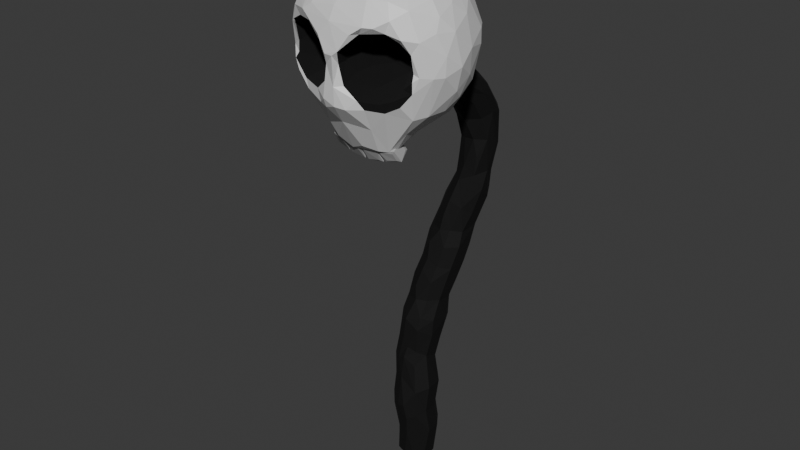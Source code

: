 # Source: SpookyLantern.blend  (saved by Blender 4.5.90; exported with 4.5.12 LTS)
import bpy
from mathutils import Matrix  # noqa: F401  (used for matrix-valued properties, if any)

bpy.ops.wm.read_factory_settings(use_empty=True)
scene = bpy.context.scene
scene.name = 'Scene'

# ---- collections
col_collection = bpy.data.collections.new('Collection'); scene.collection.children.link(col_collection)

# ---- materials (node trees are filled in below, after node groups)
mat_hat = bpy.data.materials.new('Hat')
mat_hat.alpha_threshold = 0.0
mat_hat.roughness = 0.5
mat_hat.line_color = (0.0, 0.0, 0.0, 1.0)
mat_material_001 = bpy.data.materials.new('Material.001')
mat_material_002 = bpy.data.materials.new('Material.002')
mat_material_003 = bpy.data.materials.new('Material.003')

# ---- material node trees
mat_hat.use_nodes = True; mat_hat.node_tree.nodes.clear()
_N = mat_hat.node_tree.nodes; _L = mat_hat.node_tree.links
n0 = _N.new('ShaderNodeOutputMaterial'); n0.name = 'Material Output'; n0.location = (300, 300)
n1 = _N.new('ShaderNodeBsdfPrincipled'); n1.name = 'Principled BSDF'; n1.location = (10, 300)
n1.inputs[2].default_value = 0.437
n1.inputs[3].default_value = 1.45
_L.new(n1.outputs[0], n0.inputs[0])
n0.is_active_output = True
mat_material_001.use_nodes = True; mat_material_001.node_tree.nodes.clear()
_N = mat_material_001.node_tree.nodes; _L = mat_material_001.node_tree.links
n0 = _N.new('ShaderNodeBsdfPrincipled'); n0.name = 'Principled BSDF'; n0.location = (10, 300)
n0.inputs[0].default_value = (0.4426, 0.4426, 0.4426, 1.0)
n0.inputs[2].default_value = 0.7677
n1 = _N.new('ShaderNodeOutputMaterial'); n1.name = 'Material Output'; n1.location = (300, 300)
_L.new(n0.outputs[0], n1.inputs[0])
n1.is_active_output = True
mat_material_002.use_nodes = True; mat_material_002.node_tree.nodes.clear()
_N = mat_material_002.node_tree.nodes; _L = mat_material_002.node_tree.links
n0 = _N.new('ShaderNodeBsdfPrincipled'); n0.name = 'Principled BSDF'; n0.location = (10, 300)
n0.inputs[0].default_value = (0.0, 0.0, 0.0, 1.0)
n0.inputs[2].default_value = 1.0
n1 = _N.new('ShaderNodeOutputMaterial'); n1.name = 'Material Output'; n1.location = (300, 300)
_L.new(n0.outputs[0], n1.inputs[0])
n1.is_active_output = True
mat_material_003.use_nodes = True; mat_material_003.node_tree.nodes.clear()
_N = mat_material_003.node_tree.nodes; _L = mat_material_003.node_tree.links
n0 = _N.new('ShaderNodeBsdfPrincipled'); n0.name = 'Principled BSDF'; n0.location = (-200, 100)
n0.inputs[0].default_value = (0.0, 0.0, 0.0, 1.0)
n0.inputs[1].default_value = 0.2
n0.inputs[2].default_value = 0.8
n1 = _N.new('ShaderNodeOutputMaterial'); n1.name = 'Material Output'; n1.location = (200, 100)
_L.new(n0.outputs[0], n1.inputs[0])
n1.is_active_output = True

# ---- world
world_world = bpy.data.worlds.new('World'); scene.world = world_world
world_world.use_nodes = True; world_world.node_tree.nodes.clear()
_N = world_world.node_tree.nodes; _L = world_world.node_tree.links
n0 = _N.new('ShaderNodeOutputWorld'); n0.name = 'World Output'; n0.location = (200, 100)
n1 = _N.new('ShaderNodeBackground'); n1.name = 'Background'; n1.location = (-200, 100)
n1.inputs[0].default_value = (0.05088, 0.05088, 0.05088, 1.0)
_L.new(n1.outputs[0], n0.inputs[0])
n0.is_active_output = True
world_world.color = (0.05088, 0.05088, 0.05088)
world_world.sun_shadow_jitter_overblur = 0.0

# ---- meshes
me_sphere_001 = bpy.data.meshes.new('Sphere.001')
me_sphere_001.from_pydata([(0.0239, 0.02133, -0.1246), (0.01658, 0.01913, -0.1424), (0.04863, 0.02052, -0.1368), (0.04007, 0.02627, -0.1328), (0.03121, 0.01533, -0.1557), (0.03353, 0.02409, -0.1501), (0.02714, -0.009151, -0.1222), (0.03585, -0.01438, -0.1255), (0.02652, -0.01698, -0.1414), (0.05114, -0.001595, -0.1267), (0.05183, -0.009484, -0.1338), (0.04513, -0.009667, -0.1577), (0.0428, -0.01222, -0.1508), (0.0269, -0.01561, -0.1422), (0.05888, -0.01617, -0.136), (0.04846, -0.01449, -0.1544), (0.03432, -0.0416, -0.1186), (0.03942, -0.0459, -0.1135), (0.03341, -0.05205, -0.1368), (0.06449, -0.04329, -0.1296), (0.05312, -0.04876, -0.1528), (0.008386, 0.04385, -0.1172), (-0.004895, 0.07732, -0.102), (-0.003967, 0.08214, -0.1077), (0.02318, 0.01923, -0.1174), (0.01026, 0.01555, -0.1443), (0.04799, 0.02663, -0.1303), (0.03607, 0.02298, -0.1571), (0.03261, -0.01328, -0.1177), (0.01963, -0.0172, -0.1445), (0.05783, -0.005864, -0.1313), (0.02095, 0.01237, -0.1218), (0.01291, 0.009716, -0.1391), (0.03295, -0.01194, -0.1183), (0.02045, -0.01886, -0.144), (0.05861, -0.00907, -0.1306), (0.04662, -0.01592, -0.1569), (0.02657, -0.05217, -0.1399), (0.06508, -0.04203, -0.1266), (0.05126, -0.009109, -0.1333), (0.05566, -0.01561, -0.1261), (0.03285, -0.01662, -0.1164), (0.05045, -0.0501, -0.1451), (0.04602, -0.04359, -0.1524), (0.02239, -0.02415, -0.138), (0.02321, 0.01874, -0.1175), (0.009513, 0.01817, -0.1442), (0.03335, 0.03068, -0.1563), (0.01031, 0.04968, -0.1119), (0.03376, 0.0619, -0.125), (0.01967, 0.06132, -0.1509), (0.03274, 0.05323, -0.1222), (0.04676, 0.03123, -0.1306), (0.02528, 0.03459, -0.1543), (0.02622, 0.05579, -0.1479), (0.0449, 0.02911, -0.1289), (0.02602, 0.01936, -0.1244), (0.03128, 0.02661, -0.1503), (0.01738, 0.0187, -0.1408), (0.01819, 0.06106, -0.1435), (0.01702, 0.02348, -0.1208), (0.01056, 0.05341, -0.1196), (0.002221, 0.05295, -0.1362), (0.02626, 0.061, -0.126), (-0.003807, 0.04891, -0.1383), (0.008018, 0.02349, -0.1378), (-0.004223, 0.05073, -0.1374), (0.01719, 0.0668, -0.1493), (0.0169, 0.09359, -0.1137), (0.03277, 0.06509, -0.1241), (0.008833, 0.08994, -0.1374), (0.01892, 0.07172, -0.1432), (0.02718, 0.0614, -0.1271), (0.02638, 0.06709, -0.1184), (0.01319, 0.05083, -0.1195), (0.01668, 0.06203, -0.1435), (0.0176, 0.09005, -0.121), (0.001536, 0.09545, -0.139), (0.01129, 0.04932, -0.1118), (0.004243, 0.05365, -0.1141), (-0.0002749, 0.08699, -0.1402), (-0.01374, 0.08357, -0.1245), (-0.01996, 0.07923, -0.1276), (-0.002902, 0.04978, -0.1344), (-0.1331, -0.1448, -0.004816), (-0.09672, -0.1621, -0.01152), (-0.159, -0.128, 0.03094), (-0.1406, -0.1455, 0.07301), (-0.1489, -0.1264, 0.1066), (-0.1322, -0.1527, 0.03503), (-0.1074, -0.1463, 0.1344), (-0.09115, -0.1769, 0.05284), (-0.1131, -0.1629, 0.08446), (-0.1215, -0.1189, 0.1555), (-0.1953, -0.02056, -0.008781), (-0.1795, -0.04321, -0.03728), (-0.1815, 0.002551, -0.03891), (-0.1754, -0.09993, 0.00158), (-0.1729, -0.07747, -0.03151), (-0.131, -0.1232, -0.04582), (-0.1349, -0.09895, -0.06348), (-0.1576, -0.05421, -0.06134), (-0.1549, -0.01844, -0.06955), (-0.12, 0.02479, -0.09073), (-0.1242, -0.05841, -0.0859), (-0.09239, -0.08328, -0.09485), (-0.1024, -0.02592, -0.1039), (-0.1966, -0.05413, 0.01942), (-0.1968, -0.04952, 0.09041), (-0.2026, -0.02031, 0.03798), (-0.1928, -0.07443, 0.07009), (-0.1684, -0.01423, 0.1579), (-0.1794, -0.0746, 0.1141), (-0.1814, -0.09723, 0.08508), (-0.1577, -0.07819, 0.1485), (-0.165, -0.003043, 0.1603), (-0.1421, -0.06574, 0.1683), (-0.1151, 0.002057, 0.1973), (-0.1962, 0.02562, 0.02529), (-0.1831, 0.03152, -0.01807), (-0.1777, 0.06265, 0.008421), (-0.1583, 0.0225, -0.06099), (-0.1621, 0.06038, -0.03215), (-0.1387, 0.05575, -0.06174), (-0.13, 0.08515, -0.04595), (-0.1375, 0.1076, -0.003351), (-0.09821, 0.07729, -0.0761), (-0.09399, 0.1326, -0.01583), (-0.1962, 0.01529, 0.08266), (-0.1774, 0.0478, 0.1151), (-0.179, 0.07087, 0.08132), (-0.1628, 0.09199, 0.085), (-0.1583, 0.09981, 0.05757), (-0.1385, 0.08259, 0.1438), (-0.1166, 0.1291, 0.02069), (-0.1172, 0.1318, 0.07358), (-0.1178, 0.1109, 0.1285), (-0.1567, 0.04264, 0.1543), (-0.1192, 0.03413, 0.1922), (-0.1123, 0.0718, 0.1817), (-0.08509, 0.151, 0.05214), (-0.09401, -0.1328, -0.06011), (-0.05534, -0.1653, -0.03007), (-0.06493, -0.1791, 0.01576), (-0.04182, -0.143, -0.06426), (-0.01459, -0.1719, -0.01947), (0.004754, -0.1555, -0.04724), (0.0001003, -0.13, -0.0758), (0.0317, -0.1761, 0.01388), (0.03595, -0.1287, -0.06446), (-0.06614, -0.1731, 0.113), (-0.05446, -0.185, 0.05468), (-0.03522, -0.1682, 0.1356), (-0.01086, -0.1857, 0.04195), (0.00375, -0.179, 0.1058), (0.03171, -0.1746, 0.09609), (-0.05943, -0.1308, 0.1798), (-0.05273, -0.1495, 0.1614), (-0.01485, -0.1542, 0.1557), (0.008362, -0.1304, 0.1737), (-0.05555, 0.009324, -0.1236), (-0.04618, -0.02175, -0.1259), (-0.01768, 0.01307, -0.1321), (0.04836, -0.0222, -0.1372), (-0.07409, -0.1073, -0.08752), (-0.05055, -0.07628, -0.1095), (-0.0201, -0.1096, -0.09312), (0.01462, -0.07332, -0.1093), (-0.08854, -0.1032, 0.1837), (-0.1002, -0.02362, 0.1999), (-0.07415, -0.07669, 0.1977), (-0.0351, -0.09195, 0.2022), (-0.06469, 0.02375, 0.2146), (-0.0008548, -0.08624, 0.2032), (0.003992, -0.0138, 0.2095), (0.04509, -0.1436, -0.04171), (0.07033, -0.1438, -0.006411), (0.07279, -0.1042, -0.06356), (0.08823, -0.09675, -0.052), (0.09146, -0.1329, 0.02319), (0.05361, -0.1672, 0.08223), (0.0409, -0.1458, 0.1442), (0.06115, -0.1623, 0.02645), (0.05652, -0.1557, 0.1141), (0.06368, -0.1221, 0.1511), (0.09538, -0.1314, 0.06979), (0.09275, -0.1258, 0.1013), (0.03549, -0.1023, 0.1826), (0.02606, 0.01902, -0.1392), (0.05911, -0.03858, -0.1341), (0.06974, -0.01544, -0.1186), (0.05027, -0.07813, -0.09543), (0.0587, -0.05899, 0.002314), (0.05569, -0.02938, 0.007574), (0.07323, -0.004779, 0.01035), (0.105, -0.1054, 0.009837), (0.0715, -0.06495, -0.09136), (0.08233, -0.02206, -0.08929), (0.1032, -0.07016, -0.01605), (0.08783, -0.02808, -0.009033), (0.1064, -0.09152, -0.007385), (0.1077, -0.00606, -0.03438), (0.1049, -0.05864, -0.03187), (0.106, -0.0195, -0.0129), (0.1169, 0.02188, -0.0112), (0.03691, -0.07089, 0.04449), (0.03748, -0.06395, 0.0674), (0.03862, -0.04807, 0.02482), (0.0375, -0.02309, 0.04293), (0.03917, -0.03022, 0.06994), (0.0553, -0.08947, 0.02903), (0.05584, -0.09086, 0.06869), (0.05117, -0.03614, 0.08969), (0.06298, 0.0008262, 0.02335), (0.06468, 0.003783, 0.07118), (0.09232, -0.1148, 0.0363), (0.06874, -0.1049, 0.0522), (0.07084, -0.08832, 0.0108), (0.06359, -0.08157, 0.08925), (0.072, -0.04378, 0.1039), (0.06977, 0.01149, 0.04873), (0.09647, -0.1085, 0.01826), (0.09058, -0.1039, 0.07609), (0.08985, -0.06328, 0.1056), (0.07164, -0.007608, 0.08914), (0.09839, -0.1137, 0.07734), (0.09202, -0.09841, 0.139), (0.09091, -0.0239, 0.1037), (0.1106, 0.002906, 0.09037), (0.106, -0.1043, 0.08667), (0.1061, -0.09482, 0.1177), (0.1084, -0.07068, 0.1073), (0.1119, -0.03135, 0.1138), (0.1026, 0.02521, 0.1317), (0.04443, -0.07129, 0.1935), (0.04292, -0.03199, 0.1976), (0.0826, -0.073, 0.165), (0.06476, 0.0195, 0.1811), (0.08115, -0.04517, 0.1736), (0.08877, 0.02035, 0.1563), (0.1051, -0.03116, 0.1446), (0.1141, -0.04917, 0.1293), (0.01928, 0.05882, -0.1325), (0.006008, 0.08573, -0.1196), (0.02228, 0.08503, -0.1181), (-0.06297, 0.04397, -0.1105), (-0.09002, 0.1092, -0.05372), (-0.04523, 0.07281, -0.1008), (-0.06581, 0.1304, -0.03682), (-0.02095, 0.1007, -0.08347), (-0.02529, 0.1398, -0.03296), (0.00124, 0.1118, -0.07344), (0.003711, 0.136, -0.03452), (0.03555, 0.1201, 0.003671), (0.02809, 0.1331, -0.003731), (-0.01081, 0.06499, 0.07264), (-0.0087, 0.09476, 0.08878), (-0.01053, 0.1025, 0.04157), (-0.01291, 0.106, 0.06767), (-0.005014, 0.06034, 0.04246), (0.00634, 0.04947, 0.08661), (0.008947, 0.07435, 0.01654), (0.006557, 0.08015, 0.1069), (0.01328, 0.1198, 0.02117), (0.01119, 0.1444, 0.04448), (0.004145, 0.1373, 0.05521), (0.008442, 0.1351, 0.09081), (0.01895, 0.03163, 0.06563), (0.0266, 0.03397, 0.08478), (0.02484, 0.03624, 0.03475), (0.02743, 0.05172, 0.1054), (0.0212, 0.121, 0.1093), (-0.0699, 0.05462, 0.2039), (-0.08609, 0.1116, 0.1547), (-0.04611, 0.111, 0.1716), (-0.04897, 0.1321, 0.1452), (-0.05305, 0.03412, 0.2136), (-0.01728, 0.07932, 0.1948), (0.001139, 0.1147, 0.1601), (0.007427, 0.04726, 0.2043), (0.03071, 0.01847, 0.2), (0.02601, 0.09065, 0.1733), (0.03465, 0.1095, 0.1475), (-0.07898, 0.1458, 0.005069), (0.01118, 0.1447, 0.0221), (-0.02333, 0.1574, 0.04768), (-0.07523, 0.1411, 0.1162), (-0.04634, 0.1583, 0.0443), (-0.05109, 0.1541, 0.08149), (-0.03603, 0.1433, 0.122), (-0.002421, 0.1435, 0.1131), (0.0005212, 0.15, 0.05222), (0.02469, 0.1299, 0.1187), (0.03627, 0.07185, -0.1183), (0.05529, 0.0118, -0.1336), (0.05486, 0.04573, -0.1145), (0.0314, 0.06699, 0.006676), (0.0538, 0.1029, -0.004297), (0.04575, 0.1124, -0.01949), (0.08627, 0.03234, -0.06185), (0.05453, 0.07948, -0.06578), (0.08059, 0.0771, -0.002316), (0.09703, 0.06416, -0.02109), (0.07123, 0.08611, -0.01825), (0.1112, 0.02038, -0.03077), (0.1069, 0.01472, 0.01858), (0.109, 0.04636, -0.01948), (0.04581, 0.02333, 0.06162), (0.0409, 0.06983, 0.1183), (0.04076, 0.1049, 0.1247), (0.02826, 0.1312, 0.01286), (0.0518, 0.03929, 0.09807), (0.05336, 0.05313, 0.01063), (0.07028, 0.03488, 0.08603), (0.05652, 0.03482, 0.02848), (0.07161, 0.072, 0.1184), (0.05961, 0.09704, 0.1352), (0.07403, 0.02819, 0.05228), (0.09266, 0.05279, 0.01953), (0.08801, 0.06698, 0.1185), (0.1083, 0.02165, 0.0533), (0.09594, 0.04219, 0.05791), (0.1033, 0.05262, 0.08612), (0.1152, 0.006885, 0.1047), (0.1148, 0.02818, 0.07625), (0.1086, 0.04465, 0.01817), (0.1088, 0.04252, 0.07615), (0.05066, 0.06457, 0.1759), (0.07271, 0.08374, 0.135)], [], [(4, 11, 29), (7, 8, 12), (9, 26, 24), (2, 30, 11), (30, 2, 26), (2, 27, 26), (25, 31, 24), (3, 5, 1), (34, 43, 37), (42, 17, 18), (17, 40, 41), (14, 19, 20), (14, 15, 35), (13, 34, 33), (34, 41, 33), (17, 41, 16), (38, 17, 19), (39, 15, 13), (53, 46, 64), (61, 63, 59), (51, 48, 45), (54, 49, 52), (52, 51, 55), (54, 47, 50), (45, 56, 55), (47, 46, 53), (47, 57, 46), (45, 58, 56), (54, 50, 49), (48, 61, 64), (64, 62, 50), (49, 48, 51), (49, 63, 48), (46, 65, 64), (58, 55, 56), (70, 76, 69), (70, 67, 77), (78, 74, 69), (67, 75, 66), (79, 83, 78), (70, 77, 76), (22, 79, 78), (82, 81, 77), (68, 23, 22), (29, 25, 4), (12, 10, 7), (5, 3, 26, 27), (24, 28, 9), (27, 2, 11), (26, 9, 30), (11, 4, 27), (3, 0, 24, 26), (1, 5, 27, 25), (4, 25, 27), (10, 12, 11, 30), (0, 25, 24), (0, 1, 25), (25, 32, 31), (31, 6, 28, 24), (8, 7, 28, 29), (6, 29, 28), (12, 8, 29, 11), (7, 10, 30, 28), (9, 28, 30), (44, 37, 16, 41), (25, 29, 32), (1, 0, 3), (43, 34, 36), (19, 17, 42), (14, 35, 38, 19), (40, 17, 38), (15, 14, 20), (40, 38, 35), (33, 41, 40, 35), (43, 36, 20), (36, 15, 20), (35, 15, 39), (13, 15, 36, 34), (33, 35, 39), (42, 18, 37, 20), (34, 44, 41), (20, 19, 42), (16, 37, 17), (37, 18, 17), (43, 20, 37), (21, 64, 65, 60), (32, 29, 6, 31), (34, 37, 44), (13, 33, 39), (64, 50, 53), (59, 62, 61), (47, 52, 55, 57), (45, 55, 51), (47, 54, 52), (51, 52, 49), (53, 50, 47), (46, 45, 60, 65), (57, 58, 46), (49, 50, 59, 63), (58, 45, 46), (60, 45, 48, 21), (66, 82, 80, 67), (48, 64, 21), (61, 62, 64), (62, 59, 50), (63, 61, 48), (57, 55, 58), (68, 77, 81, 23), (22, 82, 83, 79), (22, 78, 73, 68), (75, 67, 69, 72), (71, 70, 69), (69, 68, 73), (69, 76, 68), (77, 67, 80), (70, 71, 67), (82, 22, 23, 81), (71, 69, 67), (78, 69, 73), (74, 72, 69), (75, 83, 66), (78, 83, 74), (76, 77, 68), (82, 77, 80), (66, 83, 82), (83, 75, 74), (75, 72, 74), (84, 99, 85), (86, 97, 84), (88, 87, 92), (90, 88, 92), (88, 90, 93), (101, 100, 98), (101, 98, 95), (104, 100, 101), (104, 101, 102), (103, 106, 102), (107, 110, 109), (109, 110, 108), (110, 97, 113), (108, 110, 113), (97, 86, 113), (111, 112, 114), (114, 88, 93), (115, 111, 117), (119, 96, 94), (119, 94, 118), (122, 119, 120), (122, 120, 125), (103, 102, 121), (122, 124, 123), (123, 103, 121), (124, 126, 123), (125, 246, 124), (118, 109, 128), (129, 128, 111), (120, 119, 118), (130, 128, 129), (120, 118, 130), (132, 120, 130), (134, 125, 132), (131, 135, 132), (136, 135, 131), (137, 129, 115), (133, 129, 137), (133, 137, 139), (137, 138, 139), (273, 136, 139), (85, 99, 141), (143, 85, 142), (142, 141, 144), (146, 144, 147), (147, 144, 166), (145, 146, 148), (85, 91, 84), (92, 91, 150), (91, 143, 151), (150, 91, 151), (143, 145, 153), (152, 150, 154), (153, 145, 148), (154, 153, 155), (155, 153, 148), (90, 156, 93), (90, 150, 157), (157, 152, 158), (156, 157, 158), (156, 158, 159), (152, 154, 158), (161, 163, 165), (161, 105, 106), (165, 164, 105), (161, 165, 105), (164, 166, 144), (166, 164, 165), (165, 163, 166), (167, 147, 166), (168, 93, 156), (168, 156, 171), (170, 168, 171), (174, 172, 173), (174, 173, 234), (146, 149, 175), (176, 175, 177), (155, 148, 180), (148, 182, 180), (148, 176, 182), (181, 183, 184), (184, 183, 186), (158, 154, 181), (147, 167, 191), (189, 191, 167), (149, 177, 175), (191, 196, 177), (191, 177, 149), (89, 91, 92, 87), (189, 196, 191), (178, 177, 196), (193, 192, 199), (195, 178, 200), (202, 178, 197), (201, 203, 202), (205, 211, 216), (205, 210, 192), (206, 218, 211), (193, 207, 192), (209, 212, 206), (213, 208, 207), (216, 215, 210), (192, 210, 217), (219, 218, 212), (194, 213, 193), (214, 224, 212), (215, 221, 217), (215, 217, 210), (222, 216, 211), (218, 222, 211), (221, 179, 195), (215, 179, 221), (215, 185, 179), (221, 195, 217), (230, 226, 186), (231, 218, 223), (224, 228, 227), (230, 186, 229), (222, 229, 225), (231, 230, 229), (232, 241, 231), (232, 223, 227), (227, 228, 232), (184, 187, 159), (173, 187, 234), (174, 234, 235), (174, 235, 280), (187, 184, 234), (235, 234, 238), (237, 235, 238), (241, 236, 226), (240, 238, 241), (241, 226, 230), (233, 240, 241), (242, 162, 245), (126, 245, 103), (103, 160, 106), (245, 160, 103), (248, 246, 127), (246, 249, 247), (243, 247, 249), (250, 249, 248), (251, 244, 243), (256, 255, 258), (255, 260, 267), (257, 259, 261), (263, 257, 261), (258, 265, 266), (261, 259, 269), (263, 261, 253), (266, 271, 256), (172, 117, 169), (138, 172, 272), (273, 286, 136), (273, 275, 286), (277, 278, 274), (278, 275, 274), (283, 250, 248), (254, 252, 284), (283, 127, 134), (140, 287, 283), (286, 288, 140), (275, 289, 286), (287, 250, 283), (290, 288, 289), (264, 284, 291), (290, 275, 278), (294, 188, 242), (244, 298, 300), (254, 298, 252), (295, 299, 294), (300, 295, 293), (296, 312, 301), (303, 300, 298), (297, 296, 301), (197, 190, 299), (303, 302, 300), (301, 303, 297), (304, 201, 197), (299, 304, 197), (302, 299, 300), (304, 204, 201), (306, 204, 304), (325, 302, 301), (308, 270, 262), (309, 262, 271), (263, 253, 310), (307, 267, 268), (311, 268, 270), (315, 308, 309), (313, 311, 315), (316, 315, 309), (305, 194, 203), (213, 194, 305), (228, 214, 320), (228, 224, 214), (319, 322, 315), (323, 228, 324), (326, 320, 325), (326, 321, 322), (233, 323, 322), (325, 301, 318), (281, 279, 327), (282, 309, 292), (327, 282, 281), (316, 309, 282), (239, 328, 327), (239, 240, 233), (233, 319, 328), (254, 310, 253), (310, 254, 284), (89, 87, 86), (89, 86, 84), (89, 84, 91), (101, 95, 96, 102), (107, 98, 97), (94, 95, 98), (94, 98, 107), (96, 95, 94), (114, 112, 113, 88), (97, 99, 84), (98, 100, 99), (97, 98, 99), (106, 104, 102), (105, 100, 104), (109, 94, 107), (128, 109, 108), (110, 107, 97), (108, 113, 112), (111, 128, 108), (111, 108, 112), (113, 86, 87), (113, 87, 88), (146, 145, 142, 144), (111, 114, 116), (111, 116, 117), (93, 116, 114), (168, 116, 93), (117, 116, 169), (121, 102, 96), (122, 121, 96), (119, 122, 96), (122, 123, 121), (125, 124, 122), (123, 126, 103), (246, 126, 124), (127, 246, 125), (118, 94, 109), (130, 118, 128), (129, 131, 130), (131, 132, 130), (129, 133, 131), (132, 125, 120), (133, 136, 131), (135, 134, 132), (134, 127, 125), (136, 286, 135), (115, 129, 111), (137, 115, 138), (138, 115, 117), (133, 139, 136), (135, 140, 134), (142, 85, 141), (143, 142, 145), (100, 105, 164, 141), (146, 147, 149), (90, 92, 150), (91, 85, 143), (153, 151, 143), (154, 150, 151), (154, 151, 153), (156, 90, 157), (152, 157, 150), (160, 162, 161), (163, 189, 167), (141, 99, 100), (156, 159, 173, 171), (106, 105, 104), (160, 161, 106), (164, 144, 141), (167, 166, 163), (169, 116, 168), (169, 168, 170), (171, 169, 170), (172, 169, 171), (154, 155, 183, 181), (173, 172, 171), (173, 159, 187), (148, 146, 175), (148, 175, 176), (176, 177, 178), (179, 176, 178), (206, 205, 208, 209), (183, 155, 180), (182, 185, 180), (186, 183, 180), (179, 182, 176), (185, 182, 179), (186, 180, 185), (181, 159, 158), (161, 188, 163), (294, 189, 163), (294, 190, 189), (147, 191, 149), (197, 178, 196), (198, 192, 217), (189, 197, 196), (190, 197, 189), (194, 193, 199), (195, 179, 178), (198, 217, 195), (202, 200, 178), (199, 192, 198), (201, 202, 197), (194, 199, 203), (200, 198, 195), (198, 200, 202), (203, 198, 202), (203, 199, 198), (201, 204, 203), (208, 205, 207), (241, 232, 323, 233), (205, 216, 210), (206, 211, 205), (205, 192, 207), (212, 218, 206), (193, 213, 207), (214, 209, 208), (214, 212, 209), (212, 224, 219), (220, 208, 213), (214, 208, 220), (219, 223, 218), (224, 227, 219), (215, 225, 185), (216, 225, 215), (225, 186, 185), (222, 225, 216), (218, 229, 222), (231, 229, 218), (219, 227, 223), (186, 225, 229), (231, 241, 230), (223, 232, 231), (323, 232, 228), (245, 247, 243, 242), (184, 159, 181), (236, 234, 184), (226, 236, 184), (238, 234, 236), (239, 237, 238), (226, 184, 186), (241, 238, 236), (239, 238, 240), (160, 245, 162), (188, 161, 162), (242, 188, 162), (243, 244, 242), (126, 247, 245), (246, 247, 126), (248, 249, 246), (255, 259, 257, 258), (250, 251, 249), (251, 243, 249), (251, 252, 244), (290, 278, 282, 292), (255, 267, 259), (255, 262, 260), (256, 262, 255), (263, 264, 257), (265, 258, 257), (258, 266, 256), (267, 269, 259), (260, 268, 267), (260, 270, 268), (262, 270, 260), (262, 256, 271), (138, 117, 172), (139, 138, 272), (276, 272, 172), (274, 139, 272), (273, 139, 274), (274, 275, 273), (276, 172, 174), (277, 272, 276), (274, 272, 277), (279, 276, 174), (277, 276, 279), (279, 174, 280), (281, 277, 279), (281, 278, 277), (250, 287, 285, 252), (278, 281, 282), (127, 283, 248), (250, 252, 251), (285, 284, 252), (140, 283, 134), (135, 286, 140), (288, 287, 140), (286, 289, 288), (288, 285, 287), (294, 242, 293, 295), (288, 290, 285), (264, 265, 257), (285, 291, 284), (291, 266, 265), (291, 290, 266), (290, 291, 285), (284, 264, 263), (266, 292, 271), (290, 292, 266), (291, 265, 264), (290, 289, 275), (242, 244, 293), (188, 294, 163), (315, 316, 328, 319), (244, 300, 293), (297, 261, 296), (252, 298, 244), (253, 261, 297), (253, 297, 298), (253, 298, 254), (294, 299, 190), (295, 300, 299), (297, 303, 298), (301, 312, 318), (299, 306, 304), (299, 302, 306), (301, 302, 303), (204, 305, 203), (302, 325, 306), (267, 307, 269), (296, 261, 269), (262, 309, 308), (271, 292, 309), (307, 314, 269), (268, 311, 307), (314, 312, 269), (312, 296, 269), (270, 308, 311), (307, 317, 314), (307, 313, 317), (311, 313, 307), (308, 315, 311), (314, 317, 318), (312, 314, 318), (315, 322, 313), (305, 320, 220, 213), (317, 313, 322, 321), (320, 214, 220), (317, 321, 318), (325, 318, 321, 326), (319, 233, 322), (204, 320, 305), (324, 228, 320), (306, 325, 204), (325, 320, 204), (324, 326, 322, 323), (326, 324, 320), (327, 279, 280), (280, 235, 237), (237, 327, 280), (316, 327, 328), (316, 282, 327), (237, 239, 327), (233, 328, 239), (310, 284, 263)])
me_sphere_001.polygons.foreach_set('material_index', [1, 1, 1, 1, 1, 1, 1, 1, 1, 1, 1, 1, 1, 1, 1, 1, 1, 1, 1, 1, 1, 1, 1, 1, 1, 1, 1, 1, 1, 1, 1, 1, 1, 1, 1, 1, 1, 1, 1, 1, 1, 1, 1, 1, 1, 1, 1, 1, 1, 1, 1, 1, 1, 1, 1, 1, 1, 1, 1, 1, 1, 1, 1, 1, 1, 1, 1, 1, 1, 1, 1, 1, 1, 1, 1, 1, 1, 1, 1, 1, 1, 1, 1, 1, 1, 1, 1, 1, 1, 1, 1, 1, 1, 1, 1, 1, 1, 1, 1, 1, 1, 1, 1, 1, 1, 1, 1, 1, 1, 1, 1, 1, 1, 1, 1, 1, 1, 1, 1, 1, 1, 1, 1, 1, 1, 1, 1, 0, 0, 0, 0, 0, 0, 0, 0, 0, 0, 0, 0, 0, 0, 0, 0, 0, 0, 0, 0, 0, 0, 0, 0, 0, 0, 0, 0, 0, 0, 0, 0, 0, 0, 0, 0, 0, 0, 0, 0, 0, 0, 0, 0, 0, 0, 0, 0, 0, 0, 0, 0, 0, 0, 0, 0, 0, 0, 0, 0, 0, 0, 0, 0, 0, 0, 0, 0, 0, 0, 0, 0, 0, 0, 0, 0, 0, 0, 0, 0, 0, 0, 0, 0, 0, 0, 0, 0, 0, 0, 0, 2, 0, 0, 0, 2, 2, 2, 2, 2, 2, 2, 2, 2, 2, 2, 2, 2, 2, 2, 0, 0, 0, 2, 0, 2, 2, 0, 2, 0, 0, 2, 2, 0, 0, 0, 0, 0, 0, 0, 0, 0, 0, 0, 0, 0, 0, 0, 0, 0, 0, 0, 0, 2, 2, 2, 2, 2, 2, 2, 2, 0, 0, 0, 0, 0, 0, 0, 0, 0, 0, 0, 0, 0, 0, 0, 0, 0, 0, 0, 0, 0, 2, 0, 2, 0, 0, 2, 0, 0, 0, 0, 0, 0, 2, 2, 2, 2, 2, 2, 2, 0, 2, 2, 2, 2, 0, 0, 0, 0, 0, 0, 0, 0, 0, 0, 0, 0, 0, 2, 2, 0, 0, 0, 0, 0, 0, 0, 0, 0, 0, 0, 0, 0, 0, 0, 0, 0, 0, 0, 0, 0, 0, 0, 0, 0, 0, 0, 0, 0, 0, 0, 0, 0, 0, 0, 0, 0, 0, 0, 0, 0, 0, 0, 0, 0, 0, 0, 0, 0, 0, 0, 0, 0, 0, 0, 0, 0, 0, 0, 0, 0, 0, 0, 0, 0, 0, 0, 0, 0, 0, 0, 0, 0, 0, 0, 0, 0, 0, 0, 0, 0, 2, 0, 0, 0, 0, 0, 0, 0, 0, 0, 0, 0, 0, 2, 0, 0, 2, 0, 2, 0, 2, 0, 2, 0, 0, 0, 2, 0, 2, 0, 2, 2, 2, 2, 2, 2, 2, 2, 2, 2, 2, 2, 0, 2, 0, 2, 2, 2, 2, 0, 0, 2, 0, 0, 0, 0, 0, 0, 0, 0, 0, 0, 0, 0, 0, 0, 0, 0, 0, 2, 0, 0, 0, 0, 2, 2, 2, 2, 2, 2, 2, 2, 2, 2, 2, 0, 0, 0, 0, 0, 0, 0, 0, 0, 0, 0, 0, 0, 0, 0, 0, 0, 0, 0, 0, 0, 0, 0, 0, 0, 0, 2, 0, 0, 0, 0, 2, 0, 0, 0, 0, 0, 0, 0, 0, 2, 0, 2, 2, 2, 0, 0, 2, 2, 0, 0, 0, 0, 0, 2, 2, 2, 0, 2, 2, 2, 2, 2, 2, 2, 2, 2, 2, 2, 2, 2, 2, 2, 2, 0, 0, 0, 0, 0, 0, 0, 0, 0, 0, 0, 0, 0, 0, 0, 2])
_uv = me_sphere_001.uv_layers.new(name='UVMap')
_uv.uv.foreach_set('vector', [0.8206, 0.6886, 0.641, 0.7346, 0.6407, 0.5164, 0.603, 0.9696, 0.3974, 0.9846, 0.3879, 0.7726, 0.5706, 0.1886, 0.3912, 0.2341, 0.3906, 0.01601, 0.5968, 0.2702, 0.6121, 0.4756, 0.3966, 0.4871, 0.6094, 0.2345, 0.3879, 0.25, 0.3912, 0.2341, 0.6036, 0.75, 0.3911, 0.7436, 0.6121, 0.7435, 0.3895, 0.5065, 0.6027, 0.5, 0.6121, 0.5065, 0.6031, 0.7199, 0.3972, 0.7347, 0.3879, 0.5233, 0.8591, 0.5166, 0.6798, 0.694, 0.6407, 0.516, 0.396, 0.7765, 0.6121, 0.9931, 0.3966, 0.9848, 0.6094, 0.0165, 0.4298, 0.194, 0.4214, 0.01255, 0.5968, 0.2703, 0.6121, 0.4756, 0.3966, 0.4871, 0.6036, 0.75, 0.3908, 0.7433, 0.6121, 0.7435, 0.3879, 0.5215, 0.3894, 0.5065, 0.6116, 0.5069, 0.3894, 0.5065, 0.6027, 0.5, 0.6116, 0.5069, 0.6094, 0.0165, 0.4214, 0.01255, 0.6121, 0.0, 0.6081, 0.234, 0.6094, 0.0165, 0.6183, 0.2434, 0.6043, 0.7239, 0.3908, 0.7433, 0.3879, 0.5215, 0.8146, 0.6955, 0.8588, 0.516, 0.6408, 0.5161, 0.593, 0.9754, 0.6121, 0.7741, 0.3992, 0.7659, 0.5646, 0.1955, 0.6088, 0.01597, 0.391, 0.01641, 0.3953, 0.4715, 0.6009, 0.4871, 0.6121, 0.2718, 0.3913, 0.2366, 0.5646, 0.1955, 0.3875, 0.2056, 0.6467, 0.75, 0.8596, 0.7355, 0.641, 0.7348, 0.391, 0.01641, 0.375, 0.02295, 0.3875, 0.2056, 0.8596, 0.7355, 0.8588, 0.516, 0.8146, 0.6955, 0.8596, 0.7355, 0.875, 0.7263, 0.8588, 0.516, 0.6129, 0.5064, 0.4067, 0.5246, 0.6121, 0.523, 0.3879, 0.75, 0.3891, 0.7565, 0.6117, 0.7562, 0.6121, 0.9935, 0.593, 0.9754, 0.3879, 0.9938, 0.6408, 0.5161, 0.625, 0.5238, 0.641, 0.7348, 0.6096, 0.2355, 0.6088, 0.01597, 0.5646, 0.1955, 0.6096, 0.2355, 0.625, 0.2259, 0.6088, 0.01597, 0.8588, 0.516, 0.8501, 0.5, 0.6408, 0.5161, 0.4067, 0.5246, 0.6013, 0.7343, 0.6121, 0.523, 0.3953, 0.4715, 0.6009, 0.4871, 0.6121, 0.2718, 0.6467, 0.75, 0.8592, 0.7341, 0.6396, 0.7341, 0.3914, 0.01617, 0.375, 0.0248, 0.3902, 0.2344, 0.8592, 0.7341, 0.875, 0.7286, 0.8587, 0.5171, 0.6036, 0.5, 0.3908, 0.5067, 0.6121, 0.5065, 0.3879, 0.75, 0.3919, 0.7568, 0.6009, 0.75, 0.6098, 0.01534, 0.3969, 0.0, 0.3914, 0.01617, 0.6404, 0.5153, 0.625, 0.5249, 0.6396, 0.7341, 0.6097, 0.2342, 0.625, 0.02054, 0.6098, 0.01534, 0.6407, 0.5164, 0.8588, 0.5163, 0.8206, 0.6886, 0.3879, 0.7726, 0.6028, 0.7653, 0.603, 0.9696, 0.3972, 0.7347, 0.6031, 0.7199, 0.6121, 0.7435, 0.3911, 0.7436, 0.3906, 0.01601, 0.6086, 0.01573, 0.5706, 0.1886, 0.3879, 0.2749, 0.5968, 0.2702, 0.3966, 0.4871, 0.3912, 0.2341, 0.5706, 0.1886, 0.6094, 0.2345, 0.641, 0.7346, 0.8206, 0.6886, 0.8594, 0.7345, 0.375, 0.2282, 0.375, 0.01291, 0.3906, 0.01601, 0.3912, 0.2341, 0.875, 0.5233, 0.875, 0.7371, 0.8594, 0.7345, 0.8588, 0.5163, 0.8206, 0.6886, 0.8588, 0.5163, 0.8594, 0.7345, 0.6028, 0.7653, 0.3879, 0.7726, 0.3882, 0.7562, 0.6088, 0.7564, 0.6019, 0.5156, 0.3895, 0.5065, 0.6121, 0.5065, 0.6019, 0.5156, 0.3879, 0.5233, 0.3895, 0.5065, 0.3895, 0.5065, 0.3879, 0.5, 0.6027, 0.5, 0.3956, 0.0, 0.6121, 0.0, 0.6086, 0.01573, 0.3906, 0.01601, 0.3974, 0.9846, 0.603, 0.9696, 0.6121, 0.9935, 0.388, 0.9937, 0.6013, 1.0, 0.388, 0.9937, 0.6121, 0.9935, 0.625, 0.7274, 0.625, 0.5129, 0.6407, 0.5164, 0.641, 0.7346, 0.625, 0.02208, 0.625, 0.2371, 0.6094, 0.2345, 0.6086, 0.01573, 0.5706, 0.1886, 0.6086, 0.01573, 0.6094, 0.2345, 0.1379, 0.7271, 0.1379, 0.5129, 0.3513, 0.5129, 0.3527, 0.7293, 0.8588, 0.5163, 0.6407, 0.5164, 0.8521, 0.5, 0.3879, 0.5233, 0.6019, 0.5156, 0.6031, 0.7199, 0.6798, 0.694, 0.8591, 0.5166, 0.8581, 0.734, 0.6092, 0.7567, 0.6121, 0.9931, 0.396, 0.7765, 0.3879, 0.25, 0.3901, 0.2349, 0.6081, 0.234, 0.6183, 0.2434, 0.4298, 0.194, 0.6094, 0.0165, 0.6081, 0.234, 0.3879, 0.2749, 0.5968, 0.2703, 0.3966, 0.4871, 0.4298, 0.194, 0.6081, 0.234, 0.3901, 0.2349, 0.388, 0.01496, 0.4214, 0.01255, 0.4298, 0.194, 0.3901, 0.2349, 0.6798, 0.694, 0.8581, 0.734, 0.6401, 0.7353, 0.8581, 0.734, 0.8683, 0.7434, 0.6401, 0.7353, 0.6121, 0.7435, 0.3908, 0.7433, 0.6043, 0.7239, 0.875, 0.5215, 0.8683, 0.7434, 0.8581, 0.734, 0.8591, 0.5166, 0.388, 0.01496, 0.3901, 0.2349, 0.375, 0.2257, 0.625, 0.7254, 0.625, 0.5129, 0.6407, 0.516, 0.6401, 0.7353, 0.3894, 0.5065, 0.3879, 0.5, 0.6027, 0.5, 0.3882, 0.7562, 0.6092, 0.7567, 0.396, 0.7765, 0.6013, 1.0, 0.3916, 0.9937, 0.6121, 0.9931, 0.3916, 0.9937, 0.3966, 0.9848, 0.6121, 0.9931, 0.6798, 0.694, 0.6401, 0.7353, 0.6407, 0.516, 0.352, 0.5129, 0.1379, 0.5129, 0.1379, 0.7251, 0.3535, 0.7281, 0.1379, 0.7271, 0.1379, 0.5129, 0.3513, 0.5129, 0.3527, 0.7293, 0.8591, 0.5166, 0.6407, 0.516, 0.8521, 0.5, 0.3879, 0.5215, 0.6116, 0.5069, 0.6043, 0.7239, 0.6408, 0.5161, 0.641, 0.7348, 0.8146, 0.6955, 0.3992, 0.7659, 0.3879, 0.9762, 0.593, 0.9754, 0.3883, 0.7438, 0.6112, 0.7437, 0.6013, 0.7343, 0.3879, 0.7263, 0.391, 0.01641, 0.3875, 0.2056, 0.5646, 0.1955, 0.3997, 0.2629, 0.3953, 0.4715, 0.6121, 0.2718, 0.5646, 0.1955, 0.3913, 0.2366, 0.6096, 0.2355, 0.8146, 0.6955, 0.641, 0.7348, 0.8596, 0.7355, 0.3879, 0.5065, 0.6129, 0.5064, 0.6036, 0.5, 0.3879, 0.5, 0.875, 0.7263, 0.875, 0.5129, 0.8588, 0.516, 0.6117, 0.7562, 0.3891, 0.7565, 0.3992, 0.7659, 0.6121, 0.7741, 0.4067, 0.5246, 0.6129, 0.5064, 0.3879, 0.5065, 0.3969, 0.0, 0.391, 0.01641, 0.6088, 0.01597, 0.6121, 0.0, 0.8587, 0.5171, 0.6404, 0.5153, 0.6783, 0.6939, 0.8592, 0.7341, 0.6121, 0.9935, 0.3879, 0.9938, 0.602, 1.0, 0.593, 0.9754, 0.3879, 0.9762, 0.3879, 0.9938, 0.625, 0.5238, 0.625, 0.7371, 0.641, 0.7348, 0.625, 0.2259, 0.625, 0.01291, 0.6088, 0.01597, 0.3879, 0.7263, 0.6013, 0.7343, 0.4067, 0.5246, 0.6121, 0.7566, 0.3919, 0.7568, 0.3959, 0.9733, 0.6121, 0.9795, 0.3521, 0.5129, 0.1379, 0.5129, 0.1379, 0.7251, 0.3535, 0.7281, 0.6098, 0.01534, 0.3914, 0.01617, 0.4283, 0.1939, 0.6097, 0.2342, 0.3879, 0.7286, 0.3879, 0.7435, 0.6083, 0.7436, 0.6029, 0.7347, 0.3996, 0.2629, 0.3953, 0.4715, 0.6121, 0.2718, 0.3902, 0.2344, 0.6097, 0.2342, 0.4283, 0.1939, 0.3902, 0.2344, 0.6121, 0.25, 0.6097, 0.2342, 0.6396, 0.7341, 0.8592, 0.7341, 0.6783, 0.6939, 0.6467, 0.75, 0.8621, 0.75, 0.8592, 0.7341, 0.3903, 0.9937, 0.6119, 0.9937, 0.6121, 0.9795, 0.3959, 0.9733, 0.3996, 0.75, 0.6083, 0.7436, 0.3879, 0.7435, 0.3914, 0.01617, 0.3902, 0.2344, 0.4283, 0.1939, 0.375, 0.0248, 0.375, 0.2371, 0.3902, 0.2344, 0.875, 0.7286, 0.8683, 0.5066, 0.8587, 0.5171, 0.6121, 0.5065, 0.3908, 0.5067, 0.6039, 0.5266, 0.6009, 0.75, 0.3919, 0.7568, 0.6121, 0.7566, 0.6404, 0.5153, 0.6396, 0.7341, 0.6783, 0.6939, 0.8587, 0.5171, 0.8683, 0.5066, 0.6404, 0.5153, 0.3908, 0.5067, 0.3879, 0.7286, 0.6039, 0.5266, 0.3879, 0.7286, 0.6029, 0.7347, 0.6039, 0.5266, 0.0, 0.0, 0.0, 0.0, 0.0, 0.0, 0.0, 0.0, 0.0, 0.0, 0.0, 0.0, 0.0, 0.0, 0.0, 0.0, 0.0, 0.0, 0.0, 0.0, 0.0, 0.0, 0.0, 0.0, 0.0, 0.0, 0.0, 0.0, 0.0, 0.0, 0.0, 0.0, 0.0, 0.0, 0.0, 0.0, 0.0, 0.0, 0.0, 0.0, 0.0, 0.0, 0.0, 0.0, 0.0, 0.0, 0.0, 0.0, 0.0, 0.0, 0.0, 0.0, 0.0, 0.0, 0.0, 0.0, 0.0, 0.0, 0.0, 0.0, 0.0, 0.0, 0.0, 0.0, 0.0, 0.0, 0.0, 0.0, 0.0, 0.0, 0.0, 0.0, 0.0, 0.0, 0.0, 0.0, 0.0, 0.0, 0.0, 0.0, 0.0, 0.0, 0.0, 0.0, 0.0, 0.0, 0.0, 0.0, 0.0, 0.0, 0.0, 0.0, 0.0, 0.0, 0.0, 0.0, 0.0, 0.0, 0.0, 0.0, 0.0, 0.0, 0.0, 0.0, 0.0, 0.0, 0.0, 0.0, 0.0, 0.0, 0.0, 0.0, 0.0, 0.0, 0.0, 0.0, 0.0, 0.0, 0.0, 0.0, 0.0, 0.0, 0.0, 0.0, 0.0, 0.0, 0.0, 0.0, 0.0, 0.0, 0.0, 0.0, 0.0, 0.0, 0.0, 0.0, 0.0, 0.0, 0.0, 0.0, 0.0, 0.0, 0.0, 0.0, 0.0, 0.0, 0.0, 0.0, 0.0, 0.0, 0.0, 0.0, 0.0, 0.0, 0.0, 0.0, 0.0, 0.0, 0.0, 0.0, 0.0, 0.0, 0.0, 0.0, 0.0, 0.0, 0.0, 0.0, 0.0, 0.0, 0.0, 0.0, 0.0, 0.0, 0.0, 0.0, 0.0, 0.0, 0.0, 0.0, 0.0, 0.0, 0.0, 0.0, 0.0, 0.0, 0.0, 0.0, 0.0, 0.0, 0.0, 0.0, 0.0, 0.0, 0.0, 0.0, 0.0, 0.0, 0.0, 0.0, 0.0, 0.0, 0.0, 0.0, 0.0, 0.0, 0.0, 0.0, 0.0, 0.0, 0.0, 0.0, 0.0, 0.0, 0.0, 0.0, 0.0, 0.0, 0.0, 0.0, 0.0, 0.0, 0.0, 0.0, 0.0, 0.0, 0.0, 0.0, 0.0, 0.0, 0.0, 0.0, 0.0, 0.0, 0.0, 0.0, 0.0, 0.0, 0.0, 0.0, 0.0, 0.0, 0.0, 0.0, 0.0, 0.0, 0.0, 0.0, 0.0, 0.0, 0.0, 0.0, 0.0, 0.0, 0.0, 0.0, 0.0, 0.0, 0.0, 0.0, 0.0, 0.0, 0.0, 0.0, 0.0, 0.0, 0.0, 0.0, 0.0, 0.0, 0.0, 0.0, 0.0, 0.0, 0.0, 0.0, 0.0, 0.0, 0.0, 0.0, 0.0, 0.0, 0.0, 0.0, 0.0, 0.0, 0.0, 0.0, 0.0, 0.0, 0.0, 0.0, 0.0, 0.0, 0.0, 0.0, 0.0, 0.0, 0.0, 0.0, 0.0, 0.0, 0.0, 0.0, 0.0, 0.0, 0.0, 0.0, 0.0, 0.0, 0.0, 0.0, 0.0, 0.0, 0.0, 0.0, 0.0, 0.0, 0.0, 0.0, 0.0, 0.0, 0.0, 0.0, 0.0, 0.0, 0.0, 0.0, 0.0, 0.0, 0.0, 0.0, 0.0, 0.0, 0.0, 0.0, 0.0, 0.0, 0.0, 0.0, 0.0, 0.0, 0.0, 0.0, 0.0, 0.0, 0.0, 0.0, 0.0, 0.0, 0.0, 0.0, 0.0, 0.0, 0.0, 0.0, 0.0, 0.0, 0.0, 0.0, 0.0, 0.0, 0.0, 0.0, 0.0, 0.0, 0.0, 0.0, 0.0, 0.0, 0.0, 0.0, 0.0, 0.0, 0.0, 0.0, 0.0, 0.0, 0.0, 0.0, 0.0, 0.0, 0.0, 0.0, 0.0, 0.0, 0.0, 0.0, 0.0, 0.0, 0.0, 0.0, 0.0, 0.0, 0.0, 0.0, 0.0, 0.0, 0.0, 0.0, 0.0, 0.0, 0.0, 0.0, 0.0, 0.0, 0.0, 0.0, 0.0, 0.0, 0.0, 0.0, 0.0, 0.0, 0.0, 0.0, 0.0, 0.0, 0.0, 0.0, 0.0, 0.0, 0.0, 0.0, 0.0, 0.0, 0.0, 0.0, 0.0, 0.0, 0.0, 0.0, 0.0, 0.0, 0.0, 0.0, 0.0, 0.0, 0.0, 0.0, 0.0, 0.0, 0.0, 0.0, 0.0, 0.0, 0.0, 0.0, 0.0, 0.0, 0.0, 0.0, 0.0, 0.0, 0.0, 0.0, 0.0, 0.0, 0.0, 0.0, 0.0, 0.0, 0.0, 0.0, 0.0, 0.0, 0.0, 0.0, 0.0, 0.0, 0.0, 0.0, 0.0, 0.0, 0.0, 0.0, 0.0, 0.0, 0.0, 0.0, 0.0, 0.0, 0.0, 0.0, 0.0, 0.0, 0.0, 0.0, 0.0, 0.0, 0.0, 0.0, 0.0, 0.0, 0.0, 0.0, 0.0, 0.0, 0.0, 0.0, 0.0, 0.0, 0.0, 0.0, 0.0, 0.0, 0.0, 0.0, 0.0, 0.0, 0.0, 0.0, 0.0, 0.0, 0.0, 0.0, 0.0, 0.0, 0.0, 0.0, 0.0, 0.0, 0.0, 0.0, 0.0, 0.0, 0.0, 0.0, 0.0, 0.0, 0.0, 0.0, 0.0, 0.0, 0.0, 0.0, 0.0, 0.0, 0.0, 0.0, 0.0, 0.0, 0.0, 0.0, 0.0, 0.0, 0.0, 0.0, 0.0, 0.0, 0.0, 0.0, 0.0, 0.0, 0.0, 0.0, 0.0, 0.0, 0.0, 0.0, 0.0, 0.0, 0.0, 0.0, 0.0, 0.0, 0.0, 0.0, 0.0, 0.0, 0.0, 0.0, 0.0, 0.0, 0.0, 0.0, 0.0, 0.0, 0.0, 0.0, 0.0, 0.0, 0.0, 0.0, 0.0, 0.0, 0.0, 0.0, 0.0, 0.0, 0.0, 0.0, 0.0, 0.0, 0.0, 0.0, 0.0, 0.0, 0.0, 0.0, 0.0, 0.0, 0.0, 0.0, 0.0, 0.0, 0.0, 0.0, 0.0, 0.0, 0.0, 0.0, 0.0, 0.0, 0.0, 0.0, 0.0, 0.0, 0.0, 0.0, 0.0, 0.0, 0.0, 0.0, 0.0, 0.0, 0.0, 0.0, 0.0, 0.0, 0.0, 0.0, 0.0, 0.0, 0.0, 0.0, 0.0, 0.0, 0.0, 0.0, 0.0, 0.0, 0.0, 0.0, 0.0, 0.0, 0.0, 0.0, 0.0, 0.0, 0.0, 0.0, 0.0, 0.0, 0.0, 0.0, 0.0, 0.0, 0.0, 0.0, 0.0, 0.0, 0.0, 0.0, 0.0, 0.0, 0.0, 0.0, 0.0, 0.0, 0.0, 0.0, 0.0, 0.0, 0.0, 0.0, 0.0, 0.0, 0.0, 0.0, 0.0, 0.0, 0.0, 0.0, 0.0, 0.0, 0.0, 0.0, 0.0, 0.0, 0.0, 0.0, 0.0, 0.0, 0.0, 0.0, 0.0, 0.0, 0.0, 0.0, 0.0, 0.0, 0.0, 0.0, 0.0, 0.0, 0.0, 0.0, 0.0, 0.0, 0.0, 0.0, 0.0, 0.0, 0.0, 0.0, 0.0, 0.0, 0.0, 0.0, 0.0, 0.0, 0.0, 0.0, 0.0, 0.0, 0.0, 0.0, 0.0, 0.0, 0.0, 0.0, 0.0, 0.0, 0.0, 0.0, 0.0, 0.0, 0.0, 0.0, 0.0, 0.0, 0.0, 0.0, 0.0, 0.0, 0.0, 0.0, 0.0, 0.0, 0.0, 0.0, 0.0, 0.0, 0.0, 0.0, 0.0, 0.0, 0.0, 0.0, 0.0, 0.0, 0.0, 0.0, 0.0, 0.0, 0.0, 0.0, 0.0, 0.0, 0.0, 0.0, 0.0, 0.0, 0.0, 0.0, 0.0, 0.0, 0.0, 0.0, 0.0, 0.0, 0.0, 0.0, 0.0, 0.0, 0.0, 0.0, 0.0, 0.0, 0.0, 0.0, 0.0, 0.0, 0.0, 0.0, 0.0, 0.0, 0.0, 0.0, 0.0, 0.0, 0.0, 0.0, 0.0, 0.0, 0.0, 0.0, 0.0, 0.0, 0.0, 0.0, 0.0, 0.0, 0.0, 0.0, 0.0, 0.0, 0.0, 0.0, 0.0, 0.0, 0.0, 0.0, 0.0, 0.0, 0.0, 0.0, 0.0, 0.0, 0.0, 0.0, 0.0, 0.0, 0.0, 0.0, 0.0, 0.0, 0.0, 0.0, 0.0, 0.0, 0.0, 0.0, 0.0, 0.0, 0.0, 0.0, 0.0, 0.0, 0.0, 0.0, 0.0, 0.0, 0.0, 0.0, 0.0, 0.0, 0.0, 0.0, 0.0, 0.0, 0.0, 0.0, 0.0, 0.0, 0.0, 0.0, 0.0, 0.0, 0.0, 0.0, 0.0, 0.0, 0.0, 0.0, 0.0, 0.0, 0.0, 0.0, 0.0, 0.0, 0.0, 0.0, 0.0, 0.0, 0.0, 0.0, 0.0, 0.0, 0.0, 0.0, 0.0, 0.0, 0.0, 0.0, 0.0, 0.0, 0.0, 0.0, 0.0, 0.0, 0.0, 0.0, 0.0, 0.0, 0.0, 0.0, 0.0, 0.0, 0.0, 0.0, 0.0, 0.0, 0.0, 0.0, 0.0, 0.0, 0.0, 0.0, 0.0, 0.0, 0.0, 0.0, 0.0, 0.0, 0.0, 0.0, 0.0, 0.0, 0.0, 0.0, 0.0, 0.0, 0.0, 0.0, 0.0, 0.0, 0.0, 0.0, 0.0, 0.0, 0.0, 0.0, 0.0, 0.0, 0.0, 0.0, 0.0, 0.0, 0.0, 0.0, 0.0, 0.0, 0.0, 0.0, 0.0, 0.0, 0.0, 0.0, 0.0, 0.0, 0.0, 0.0, 0.0, 0.0, 0.0, 0.0, 0.0, 0.0, 0.0, 0.0, 0.0, 0.0, 0.0, 0.0, 0.0, 0.0, 0.0, 0.0, 0.0, 0.0, 0.0, 0.0, 0.0, 0.0, 0.0, 0.0, 0.0, 0.0, 0.0, 0.0, 0.0, 0.0, 0.0, 0.0, 0.0, 0.0, 0.0, 0.0, 0.0, 0.0, 0.0, 0.0, 0.0, 0.0, 0.0, 0.0, 0.0, 0.0, 0.0, 0.0, 0.0, 0.0, 0.0, 0.0, 0.0, 0.0, 0.0, 0.0, 0.0, 0.0, 0.0, 0.0, 0.0, 0.0, 0.0, 0.0, 0.0, 0.0, 0.0, 0.0, 0.0, 0.0, 0.0, 0.0, 0.0, 0.0, 0.0, 0.0, 0.0, 0.0, 0.0, 0.0, 0.0, 0.0, 0.0, 0.0, 0.0, 0.0, 0.0, 0.0, 0.0, 0.0, 0.0, 0.0, 0.0, 0.0, 0.0, 0.0, 0.0, 0.0, 0.0, 0.0, 0.0, 0.0, 0.0, 0.0, 0.0, 0.0, 0.0, 0.0, 0.0, 0.0, 0.0, 0.0, 0.0, 0.0, 0.0, 0.0, 0.0, 0.0, 0.0, 0.0, 0.0, 0.0, 0.0, 0.0, 0.0, 0.0, 0.0, 0.0, 0.0, 0.0, 0.0, 0.0, 0.0, 0.0, 0.0, 0.0, 0.0, 0.0, 0.0, 0.0, 0.0, 0.0, 0.0, 0.0, 0.0, 0.0, 0.0, 0.0, 0.0, 0.0, 0.0, 0.0, 0.0, 0.0, 0.0, 0.0, 0.0, 0.0, 0.0, 0.0, 0.0, 0.0, 0.0, 0.0, 0.0, 0.0, 0.0, 0.0, 0.0, 0.0, 0.0, 0.0, 0.0, 0.0, 0.0, 0.0, 0.0, 0.0, 0.0, 0.0, 0.0, 0.0, 0.0, 0.0, 0.0, 0.0, 0.0, 0.0, 0.0, 0.0, 0.0, 0.0, 0.0, 0.0, 0.0, 0.0, 0.0, 0.0, 0.0, 0.0, 0.0, 0.0, 0.0, 0.0, 0.0, 0.0, 0.0, 0.0, 0.0, 0.0, 0.0, 0.0, 0.0, 0.0, 0.0, 0.0, 0.0, 0.0, 0.0, 0.0, 0.0, 0.0, 0.0, 0.0, 0.0, 0.0, 0.0, 0.0, 0.0, 0.0, 0.0, 0.0, 0.0, 0.0, 0.0, 0.0, 0.0, 0.0, 0.0, 0.0, 0.0, 0.0, 0.0, 0.0, 0.0, 0.0, 0.0, 0.0, 0.0, 0.0, 0.0, 0.0, 0.0, 0.0, 0.0, 0.0, 0.0, 0.0, 0.0, 0.0, 0.0, 0.0, 0.0, 0.0, 0.0, 0.0, 0.0, 0.0, 0.0, 0.0, 0.0, 0.0, 0.0, 0.0, 0.0, 0.0, 0.0, 0.0, 0.0, 0.0, 0.0, 0.0, 0.0, 0.0, 0.0, 0.0, 0.0, 0.0, 0.0, 0.0, 0.0, 0.0, 0.0, 0.0, 0.0, 0.0, 0.0, 0.0, 0.0, 0.0, 0.0, 0.0, 0.0, 0.0, 0.0, 0.0, 0.0, 0.0, 0.0, 0.0, 0.0, 0.0, 0.0, 0.0, 0.0, 0.0, 0.0, 0.0, 0.0, 0.0, 0.0, 0.0, 0.0, 0.0, 0.0, 0.0, 0.0, 0.0, 0.0, 0.0, 0.0, 0.0, 0.0, 0.0, 0.0, 0.0, 0.0, 0.0, 0.0, 0.0, 0.0, 0.0, 0.0, 0.0, 0.0, 0.0, 0.0, 0.0, 0.0, 0.0, 0.0, 0.0, 0.0, 0.0, 0.0, 0.0, 0.0, 0.0, 0.0, 0.0, 0.0, 0.0, 0.0, 0.0, 0.0, 0.0, 0.0, 0.0, 0.0, 0.0, 0.0, 0.0, 0.0, 0.0, 0.0, 0.0, 0.0, 0.0, 0.0, 0.0, 0.0, 0.0, 0.0, 0.0, 0.0, 0.0, 0.0, 0.0, 0.0, 0.0, 0.0, 0.0, 0.0, 0.0, 0.0, 0.0, 0.0, 0.0, 0.0, 0.0, 0.0, 0.0, 0.0, 0.0, 0.0, 0.0, 0.0, 0.0, 0.0, 0.0, 0.0, 0.0, 0.0, 0.0, 0.0, 0.0, 0.0, 0.0, 0.0, 0.0, 0.0, 0.0, 0.0, 0.0, 0.0, 0.0, 0.0, 0.0, 0.0, 0.0, 0.0, 0.0, 0.0, 0.0, 0.0, 0.0, 0.0, 0.0, 0.0, 0.0, 0.0, 0.0, 0.0, 0.0, 0.0, 0.0, 0.0, 0.0, 0.0, 0.0, 0.0, 0.0, 0.0, 0.0, 0.0, 0.0, 0.0, 0.0, 0.0, 0.0, 0.0, 0.0, 0.0, 0.0, 0.0, 0.0, 0.0, 0.0, 0.0, 0.0, 0.0, 0.0, 0.0, 0.0, 0.0, 0.0, 0.0, 0.0, 0.0, 0.0, 0.0, 0.0, 0.0, 0.0, 0.0, 0.0, 0.0, 0.0, 0.0, 0.0, 0.0, 0.0, 0.0, 0.0, 0.0, 0.0, 0.0, 0.0, 0.0, 0.0, 0.0, 0.0, 0.0, 0.0, 0.0, 0.0, 0.0, 0.0, 0.0, 0.0, 0.0, 0.0, 0.0, 0.0, 0.0, 0.0, 0.0, 0.0, 0.0, 0.0, 0.0, 0.0, 0.0, 0.0, 0.0, 0.0, 0.0, 0.0, 0.0, 0.0, 0.0, 0.0, 0.0, 0.0, 0.0, 0.0, 0.0, 0.0, 0.0, 0.0, 0.0, 0.0, 0.0, 0.0, 0.0, 0.0, 0.0, 0.0, 0.0, 0.0, 0.0, 0.0, 0.0, 0.0, 0.0, 0.0, 0.0, 0.0, 0.0, 0.0, 0.0, 0.0, 0.0, 0.0, 0.0, 0.0, 0.0, 0.0, 0.0, 0.0, 0.0, 0.0, 0.0, 0.0, 0.0, 0.0, 0.0, 0.0, 0.0, 0.0, 0.0, 0.0, 0.0, 0.0, 0.0, 0.0, 0.0, 0.0, 0.0, 0.0, 0.0, 0.0, 0.0, 0.0, 0.0, 0.0, 0.0, 0.0, 0.0, 0.0, 0.0, 0.0, 0.0, 0.0, 0.0, 0.0, 0.0, 0.0, 0.0, 0.0, 0.0, 0.0, 0.0, 0.0, 0.0, 0.0, 0.0, 0.0, 0.0, 0.0, 0.0, 0.0, 0.0, 0.0, 0.0, 0.0, 0.0, 0.0, 0.0, 0.0, 0.0, 0.0, 0.0, 0.0, 0.0, 0.0, 0.0, 0.0, 0.0, 0.0, 0.0, 0.0, 0.0, 0.0, 0.0, 0.0, 0.0, 0.0, 0.0, 0.0, 0.0, 0.0, 0.0, 0.0, 0.0, 0.0, 0.0, 0.0, 0.0, 0.0, 0.0, 0.0, 0.0, 0.0, 0.0, 0.0, 0.0, 0.0, 0.0, 0.0, 0.0, 0.0, 0.0, 0.0, 0.0, 0.0, 0.0, 0.0, 0.0, 0.0, 0.0, 0.0, 0.0, 0.0, 0.0, 0.0, 0.0, 0.0, 0.0, 0.0, 0.0, 0.0, 0.0, 0.0, 0.0, 0.0, 0.0, 0.0, 0.0, 0.0, 0.0, 0.0, 0.0, 0.0, 0.0, 0.0, 0.0, 0.0, 0.0, 0.0, 0.0, 0.0, 0.0, 0.0, 0.0, 0.0, 0.0, 0.0, 0.0, 0.0, 0.0, 0.0, 0.0, 0.0, 0.0, 0.0, 0.0, 0.0, 0.0, 0.0, 0.0, 0.0, 0.0, 0.0, 0.0, 0.0, 0.0, 0.0, 0.0, 0.0, 0.0, 0.0, 0.0, 0.0, 0.0, 0.0, 0.0, 0.0, 0.0, 0.0, 0.0, 0.0, 0.0, 0.0, 0.0, 0.0, 0.0, 0.0, 0.0, 0.0, 0.0, 0.0, 0.0, 0.0, 0.0, 0.0, 0.0, 0.0, 0.0, 0.0, 0.0, 0.0, 0.0, 0.0, 0.0, 0.0, 0.0, 0.0, 0.0, 0.0, 0.0, 0.0, 0.0, 0.0, 0.0, 0.0, 0.0, 0.0, 0.0, 0.0, 0.0, 0.0, 0.0, 0.0, 0.0, 0.0, 0.0, 0.0, 0.0, 0.0, 0.0, 0.0, 0.0, 0.0, 0.0, 0.0, 0.0, 0.0, 0.0, 0.0, 0.0, 0.0, 0.0, 0.0, 0.0, 0.0, 0.0, 0.0, 0.0, 0.0, 0.0, 0.0, 0.0, 0.0, 0.0, 0.0, 0.0, 0.0, 0.0, 0.0, 0.0, 0.0, 0.0, 0.0, 0.0, 0.0, 0.0, 0.0, 0.0, 0.0, 0.0, 0.0, 0.0, 0.0, 0.0, 0.0, 0.0, 0.0, 0.0, 0.0, 0.0, 0.0, 0.0, 0.0, 0.0, 0.0, 0.0, 0.0, 0.0, 0.0, 0.0, 0.0, 0.0, 0.0, 0.0, 0.0, 0.0, 0.0, 0.0, 0.0, 0.0, 0.0, 0.0, 0.0, 0.0, 0.0, 0.0, 0.0, 0.0, 0.0, 0.0, 0.0, 0.0, 0.0, 0.0, 0.0, 0.0, 0.0, 0.0, 0.0, 0.0, 0.0, 0.0, 0.0, 0.0, 0.0, 0.0, 0.0, 0.0, 0.0, 0.0, 0.0, 0.0, 0.0, 0.0, 0.0, 0.0, 0.0, 0.0, 0.0, 0.0, 0.0, 0.0, 0.0, 0.0, 0.0, 0.0, 0.0, 0.0, 0.0, 0.0, 0.0, 0.0, 0.0, 0.0, 0.0, 0.0, 0.0, 0.0, 0.0, 0.0, 0.0, 0.0, 0.0, 0.0, 0.0, 0.0, 0.0, 0.0, 0.0, 0.0, 0.0, 0.0, 0.0, 0.0, 0.0, 0.0, 0.0, 0.0, 0.0, 0.0, 0.0, 0.0, 0.0, 0.0, 0.0, 0.0, 0.0, 0.0, 0.0, 0.0, 0.0, 0.0, 0.0, 0.0, 0.0, 0.0, 0.0, 0.0, 0.0, 0.0, 0.0, 0.0, 0.0, 0.0, 0.0, 0.0, 0.0, 0.0, 0.0, 0.0, 0.0, 0.0, 0.0, 0.0, 0.0, 0.0, 0.0, 0.0, 0.0, 0.0, 0.0, 0.0, 0.0, 0.0, 0.0, 0.0, 0.0, 0.0, 0.0, 0.0, 0.0, 0.0, 0.0, 0.0, 0.0, 0.0, 0.0, 0.0, 0.0, 0.0, 0.0, 0.0, 0.0, 0.0, 0.0, 0.0, 0.0, 0.0, 0.0, 0.0, 0.0, 0.0, 0.0, 0.0, 0.0, 0.0, 0.0, 0.0, 0.0, 0.0, 0.0, 0.0, 0.0, 0.0, 0.0, 0.0, 0.0, 0.0, 0.0, 0.0, 0.0, 0.0, 0.0, 0.0, 0.0, 0.0, 0.0, 0.0, 0.0, 0.0, 0.0, 0.0, 0.0, 0.0, 0.0, 0.0, 0.0, 0.0, 0.0, 0.0, 0.0, 0.0, 0.0, 0.0, 0.0, 0.0, 0.0, 0.0, 0.0, 0.0, 0.0, 0.0, 0.0, 0.0, 0.0, 0.0, 0.0, 0.0, 0.0, 0.0, 0.0, 0.0, 0.0, 0.0, 0.0, 0.0, 0.0, 0.0, 0.0, 0.0, 0.0, 0.0, 0.0, 0.0, 0.0, 0.0, 0.0, 0.0, 0.0, 0.0, 0.0, 0.0, 0.0, 0.0, 0.0, 0.0, 0.0, 0.0, 0.0, 0.0, 0.0, 0.0, 0.0, 0.0, 0.0, 0.0, 0.0, 0.0, 0.0, 0.0, 0.0, 0.0, 0.0, 0.0, 0.0, 0.0, 0.0, 0.0, 0.0, 0.0, 0.0, 0.0, 0.0, 0.0, 0.0, 0.0, 0.0, 0.0, 0.0, 0.0, 0.0, 0.0, 0.0, 0.0, 0.0, 0.0, 0.0, 0.0, 0.0, 0.0, 0.0, 0.0, 0.0, 0.0, 0.0, 0.0, 0.0, 0.0, 0.0, 0.0, 0.0, 0.0, 0.0, 0.0, 0.0, 0.0, 0.0, 0.0, 0.0, 0.0, 0.0, 0.0, 0.0, 0.0, 0.0, 0.0, 0.0, 0.0, 0.0, 0.0, 0.0, 0.0, 0.0, 0.0, 0.0, 0.0, 0.0, 0.0, 0.0, 0.0, 0.0, 0.0, 0.0, 0.0, 0.0, 0.0, 0.0, 0.0, 0.0, 0.0, 0.0, 0.0, 0.0, 0.0, 0.0, 0.0, 0.0, 0.0, 0.0, 0.0, 0.0, 0.0, 0.0, 0.0, 0.0, 0.0, 0.0, 0.0, 0.0, 0.0, 0.0, 0.0, 0.0, 0.0, 0.0, 0.0, 0.0, 0.0, 0.0, 0.0, 0.0, 0.0, 0.0, 0.0, 0.0, 0.0, 0.0, 0.0, 0.0, 0.0, 0.0, 0.0, 0.0, 0.0, 0.0, 0.0, 0.0, 0.0, 0.0, 0.0, 0.0, 0.0, 0.0, 0.0, 0.0, 0.0, 0.0, 0.0, 0.0, 0.0, 0.0, 0.0, 0.0, 0.0, 0.0, 0.0, 0.0, 0.0, 0.0, 0.0, 0.0, 0.0, 0.0, 0.0, 0.0, 0.0, 0.0, 0.0, 0.0, 0.0, 0.0, 0.0, 0.0, 0.0, 0.0, 0.0, 0.0, 0.0, 0.0, 0.0, 0.0, 0.0, 0.0, 0.0, 0.0, 0.0, 0.0, 0.0, 0.0, 0.0, 0.0, 0.0, 0.0, 0.0, 0.0, 0.0, 0.0, 0.0, 0.0, 0.0, 0.0, 0.0, 0.0, 0.0, 0.0, 0.0, 0.0, 0.0, 0.0, 0.0, 0.0, 0.0, 0.0, 0.0, 0.0, 0.0, 0.0, 0.0, 0.0, 0.0, 0.0, 0.0, 0.0, 0.0, 0.0, 0.0, 0.0, 0.0, 0.0, 0.0, 0.0, 0.0, 0.0, 0.0, 0.0, 0.0, 0.0, 0.0, 0.0, 0.0, 0.0, 0.0, 0.0, 0.0, 0.0, 0.0, 0.0, 0.0, 0.0, 0.0, 0.0, 0.0, 0.0, 0.0, 0.0, 0.0, 0.0, 0.0, 0.0, 0.0, 0.0, 0.0, 0.0, 0.0, 0.0, 0.0, 0.0, 0.0, 0.0, 0.0, 0.0, 0.0, 0.0, 0.0, 0.0, 0.0, 0.0, 0.0, 0.0, 0.0, 0.0, 0.0, 0.0, 0.0, 0.0, 0.0, 0.0, 0.0, 0.0, 0.0, 0.0, 0.0, 0.0, 0.0, 0.0, 0.0, 0.0, 0.0, 0.0, 0.0, 0.0, 0.0, 0.0, 0.0, 0.0, 0.0, 0.0, 0.0, 0.0, 0.0, 0.0, 0.0, 0.0, 0.0, 0.0, 0.0, 0.0, 0.0, 0.0, 0.0, 0.0, 0.0, 0.0, 0.0, 0.0, 0.0, 0.0, 0.0, 0.0, 0.0, 0.0, 0.0, 0.0, 0.0, 0.0, 0.0, 0.0, 0.0, 0.0, 0.0, 0.0, 0.0, 0.0, 0.0, 0.0, 0.0, 0.0, 0.0, 0.0, 0.0, 0.0, 0.0, 0.0, 0.0, 0.0, 0.0, 0.0, 0.0, 0.0, 0.0, 0.0, 0.0, 0.0, 0.0, 0.0, 0.0, 0.0, 0.0, 0.0, 0.0, 0.0, 0.0, 0.0, 0.0, 0.0, 0.0, 0.0, 0.0, 0.0, 0.0, 0.0, 0.0, 0.0, 0.0, 0.0, 0.0, 0.0, 0.0, 0.0, 0.0, 0.0, 0.0, 0.0, 0.0, 0.0, 0.0, 0.0, 0.0, 0.0, 0.0, 0.0, 0.0, 0.0, 0.0, 0.0, 0.0, 0.0, 0.0, 0.0, 0.0, 0.0, 0.0, 0.0, 0.0, 0.0, 0.0, 0.0, 0.0, 0.0, 0.0, 0.0, 0.0, 0.0, 0.0, 0.0, 0.0, 0.0, 0.0, 0.0, 0.0, 0.0, 0.0, 0.0, 0.0, 0.0, 0.0, 0.0, 0.0, 0.0, 0.0, 0.0, 0.0, 0.0, 0.0, 0.0, 0.0, 0.0, 0.0, 0.0, 0.0, 0.0, 0.0, 0.0, 0.0, 0.0, 0.0, 0.0, 0.0, 0.0, 0.0, 0.0, 0.0, 0.0, 0.0, 0.0, 0.0, 0.0, 0.0, 0.0, 0.0, 0.0, 0.0, 0.0, 0.0, 0.0, 0.0, 0.0, 0.0, 0.0, 0.0, 0.0, 0.0, 0.0, 0.0, 0.0, 0.0, 0.0, 0.0, 0.0, 0.0, 0.0, 0.0, 0.0, 0.0, 0.0, 0.0, 0.0, 0.0, 0.0, 0.0, 0.0, 0.0, 0.0, 0.0, 0.0, 0.0, 0.0, 0.0, 0.0, 0.0, 0.0, 0.0, 0.0, 0.0, 0.0, 0.0, 0.0, 0.0, 0.0, 0.0, 0.0, 0.0, 0.0, 0.0, 0.0, 0.0, 0.0, 0.0, 0.0, 0.0, 0.0, 0.0, 0.0, 0.0, 0.0, 0.0, 0.0, 0.0, 0.0, 0.0, 0.0, 0.0, 0.0, 0.0, 0.0, 0.0, 0.0, 0.0, 0.0, 0.0, 0.0, 0.0, 0.0, 0.0, 0.0, 0.0, 0.0, 0.0, 0.0, 0.0, 0.0, 0.0, 0.0, 0.0, 0.0, 0.0, 0.0, 0.0, 0.0, 0.0, 0.0, 0.0, 0.0, 0.0, 0.0, 0.0, 0.0, 0.0, 0.0, 0.0, 0.0, 0.0, 0.0, 0.0, 0.0, 0.0, 0.0, 0.0, 0.0, 0.0, 0.0, 0.0, 0.0, 0.0, 0.0, 0.0, 0.0, 0.0, 0.0, 0.0, 0.0, 0.0, 0.0, 0.0, 0.0, 0.0, 0.0, 0.0, 0.0, 0.0, 0.0, 0.0, 0.0, 0.0, 0.0, 0.0, 0.0, 0.0, 0.0, 0.0, 0.0, 0.0, 0.0, 0.0, 0.0, 0.0, 0.0, 0.0, 0.0, 0.0, 0.0, 0.0, 0.0, 0.0, 0.0, 0.0, 0.0, 0.0, 0.0, 0.0, 0.0, 0.0, 0.0, 0.0, 0.0, 0.0, 0.0, 0.0, 0.0, 0.0, 0.0, 0.0, 0.0, 0.0, 0.0, 0.0, 0.0, 0.0, 0.0, 0.0, 0.0, 0.0, 0.0, 0.0, 0.0, 0.0, 0.0, 0.0, 0.0, 0.0, 0.0, 0.0, 0.0, 0.0, 0.0, 0.0, 0.0, 0.0, 0.0, 0.0, 0.0, 0.0, 0.0, 0.0, 0.0, 0.0, 0.0, 0.0, 0.0, 0.0, 0.0, 0.0, 0.0, 0.0, 0.0, 0.0, 0.0, 0.0, 0.0, 0.0, 0.0, 0.0, 0.0, 0.0, 0.0, 0.0, 0.0, 0.0, 0.0, 0.0, 0.0, 0.0, 0.0, 0.0, 0.0, 0.0, 0.0, 0.0, 0.0, 0.0, 0.0, 0.0, 0.0, 0.0, 0.0, 0.0, 0.0, 0.0, 0.0, 0.0, 0.0, 0.0, 0.0, 0.0, 0.0, 0.0, 0.0, 0.0, 0.0, 0.0, 0.0, 0.0, 0.0, 0.0, 0.0, 0.0, 0.0, 0.0, 0.0, 0.0, 0.0, 0.0, 0.0, 0.0, 0.0, 0.0, 0.0, 0.0, 0.0, 0.0, 0.0, 0.0, 0.0, 0.0, 0.0])
me_sphere_001.materials.append(mat_hat)
me_sphere_001.materials.append(mat_material_001)
me_sphere_001.materials.append(mat_material_002)
me_sphere_001.update()
me_b_ziercurve = bpy.data.meshes.new('BézierCurve')
me_b_ziercurve.from_pydata([(-0.02946, -0.009883, -0.3267), (-0.02958, -0.01117, -0.3676), (-0.02228, -0.02779, -0.3322), (-0.01384, -0.03162, -0.3766), (-0.01435, -0.03885, -0.3654), (-0.01607, 0.01994, -0.3626), (-0.0468, -0.0108, -0.2391), (-0.0293, -0.01966, -0.3048), (-0.03006, -0.03536, -0.2549), (-0.01276, -0.03867, -0.3073), (-0.01047, -0.04688, -0.246), (-0.0338, -0.03168, -0.2253), (-0.04893, 0.002081, -0.1814), (-0.03722, -0.02042, -0.187), (-0.04411, -0.01305, -0.1396), (-0.01242, -0.03388, -0.1817), (-0.02664, -0.02522, -0.1424), (-0.04043, -0.005505, -0.09695), (-0.01921, -0.01754, -0.0911), (-0.02928, 0.006671, -0.3258), (-0.02736, 0.006224, -0.3559), (-0.02186, 0.02117, -0.3303), (-0.00291, 0.03828, -0.3201), (-0.04799, 0.01509, -0.222), (-0.03599, 0.01881, -0.2804), (-0.02969, 0.03328, -0.2544), (-0.01368, 0.0425, -0.2899), (-0.005247, 0.04558, -0.2515), (-0.0456, 0.02428, -0.1803), (-0.0292, 0.04463, -0.193), (-0.03695, 0.04052, -0.1681), (-0.01826, 0.05237, -0.1623), (-0.05319, 0.006814, -0.1371), (-0.05381, 0.03412, -0.1253), (-0.05548, 0.05138, -0.05122), (-0.05326, 0.0214, -0.09177), (-0.04347, 0.05361, -0.1268), (-0.04461, 0.07172, -0.06309), (-0.03003, 0.06968, -0.1133), (-0.01486, 0.07183, -0.1227), (-0.01721, 0.0836, -0.08182), (-0.05069, 0.06984, 0.00456), (-0.05046, 0.01944, -0.04634), (-0.03412, 0.01686, -0.008292), (-0.05042, 0.04157, -0.01403), (-0.02756, 0.08971, -0.04911), (-0.03962, 0.08997, -0.003625), (-0.03249, -0.008527, -0.06334), (-0.006976, 0.1032, -0.01001), (-0.04772, 0.05451, 0.02602), (-0.03683, 0.06611, 0.06809), (-0.04115, 0.08504, 0.05523), (-0.03539, 0.03785, 0.03728), (-0.02494, 0.053, 0.08108), (-0.01539, 0.01715, 0.02037), (-0.008414, 0.03035, 0.05608), (-0.00255, 0.03931, 0.07865), (-0.007476, 0.05205, 0.1137), (0.009243, 0.06396, 0.1411), (-0.01312, 0.0736, 0.144), (0.01139, 0.07374, 0.174), (-0.01601, 0.07845, 0.4719), (0.005188, 0.0673, 0.4415), (0.01132, 0.01003, 0.478), (0.009861, 0.02443, 0.4614), (0.001919, 0.04528, 0.452), (-0.02122, 0.02127, 0.501), (-0.02281, 0.03226, 0.5142), (-0.01589, 0.07437, 0.4938), (-0.01438, 0.02211, 0.4836), (-0.008882, 0.07461, 0.5079), (-0.01492, 0.03235, 0.5256), (0.004046, 0.03147, 0.5324), (0.008769, 0.07218, 0.5193), (-0.03457, 0.1014, 0.04004), (-0.02983, 0.1111, 0.05471), (-0.009797, 0.1134, 0.02294), (0.001238, 0.1233, 0.04845), (0.001072, 0.1389, 0.08108), (-0.03242, 0.08313, 0.1238), (-0.03895, 0.1102, 0.1193), (-0.02249, 0.105, 0.1728), (-0.0254, 0.1263, 0.1698), (-0.01443, 0.148, 0.163), (-0.02582, 0.1353, 0.1059), (-0.004897, 0.1492, 0.1194), (-0.01615, 0.1157, 0.2048), (-0.0003585, 0.1306, 0.2499), (-0.01937, 0.1411, 0.205), (-0.002349, 0.1532, 0.2544), (-0.004244, 0.09243, 0.1974), (-0.007764, 0.1616, 0.2014), (0.007128, 0.1705, 0.2585), (0.01481, 0.1682, 0.1847), (0.01331, 0.1741, 0.2192), (-0.001867, 0.1424, 0.2886), (0.01065, 0.1224, 0.2917), (0.01129, 0.1276, 0.3323), (-0.0007861, 0.1462, 0.3386), (-0.0003703, 0.1674, 0.3139), (0.009717, 0.116, 0.2548), (-0.005812, 0.1402, 0.3821), (-0.003069, 0.1648, 0.394), (0.005024, 0.1177, 0.3797), (0.01691, 0.08965, 0.4134), (0.03516, 0.1042, 0.3784), (0.0293, 0.1162, 0.3358), (-0.01379, 0.1036, 0.4759), (-0.01326, 0.123, 0.4272), (-0.01007, 0.1426, 0.4375), (-0.00851, 0.07538, 0.4526), (-0.001554, 0.1013, 0.4159), (0.004499, 0.1528, 0.451), (0.006885, 0.1093, 0.5011), (0.02631, 0.1556, 0.4573), (0.0209, 0.137, 0.4733), (-0.004539, 0.1051, 0.4957), (0.009787, 0.1823, 0.3326), (0.01421, 0.1787, 0.2906), (0.02789, 0.1788, 0.2528), (0.02763, 0.1899, 0.3281), (0.01097, 0.1812, 0.393), (0.03345, 0.1837, 0.406), (0.009128, -0.03487, -0.382), (0.007363, -0.0462, -0.3654), (0.01329, -0.04525, -0.3142), (0.02741, -0.02947, -0.3814), (0.02901, -0.04049, -0.366), (0.0279, 0.01117, -0.3824), (0.03036, -0.03577, -0.2663), (0.04314, -0.01083, -0.3801), (0.04427, -0.02349, -0.3662), (0.05085, -0.01422, -0.3043), (0.04299, 0.01094, -0.3739), (0.01188, -0.04546, -0.2749), (0.004445, -0.04714, -0.2427), (0.02496, -0.03245, -0.2102), (0.0422, -0.01609, -0.2573), (-0.01188, -0.02594, -0.1353), (0.01406, -0.02212, -0.1499), (0.04381, -0.008223, -0.2011), (-0.007543, -0.01874, -0.1113), (0.01113, -0.013, -0.1199), (0.005925, 0.02901, -0.3643), (0.02314, 0.02909, -0.3594), (0.05106, 0.01313, -0.3037), (0.00937, 0.04727, -0.2894), (0.03457, 0.03611, -0.299), (0.0235, 0.0394, -0.254), (0.04253, 0.01309, -0.2563), (-0.003288, 0.05265, -0.2078), (0.02383, 0.04708, -0.1966), (0.007486, 0.05133, -0.1574), (0.04406, 0.0248, -0.1968), (0.02723, 0.03228, -0.1421), (0.0262, 0.002961, -0.1307), (0.01332, 0.06666, -0.1122), (0.0323, 0.01373, -0.0834), (0.03109, 0.04433, -0.09876), (-0.01926, -0.01062, -0.04881), (-0.007976, 0.008346, -0.006631), (-0.001232, 0.09205, -0.05615), (0.01098, -0.01074, -0.06786), (0.01261, -0.001809, -0.04263), (0.01828, 0.08974, -0.01402), (0.03198, 0.01827, -0.04844), (0.01488, 0.01635, -0.005137), (0.03191, 0.03736, -0.006327), (0.03803, 0.05219, -0.0543), (0.02368, 0.07887, -0.05992), (0.03302, 0.06625, -0.01112), (0.01688, 0.02542, 0.0336), (0.02114, 0.03988, 0.06789), (0.04298, 0.05922, 0.06112), (0.04187, 0.08176, 0.03079), (0.02763, 0.05386, 0.1091), (0.03058, 0.06995, 0.1439), (0.05104, 0.07624, 0.1093), (0.02213, 0.04276, 0.4483), (0.03281, 0.06639, 0.4366), (0.03542, 0.01743, 0.4766), (0.04283, 0.03783, 0.4616), (0.04952, 0.06454, 0.449), (0.0136, 0.01528, 0.5132), (0.007135, 0.0511, 0.5298), (0.04267, 0.01299, 0.4992), (0.02649, 0.02706, 0.5292), (0.02956, 0.07357, 0.5154), (0.02197, 0.03972, 0.5334), (0.05678, 0.09953, 0.483), (0.0434, 0.03263, 0.5188), (0.04986, 0.04321, 0.5062), (0.02767, 0.1098, 0.04463), (0.03776, 0.1313, 0.09282), (0.05052, 0.09437, 0.0718), (0.01598, 0.1495, 0.1151), (0.01309, 0.1571, 0.1519), (0.04052, 0.1481, 0.1522), (0.05036, 0.08667, 0.1402), (0.05673, 0.1219, 0.1492), (0.01742, 0.08396, 0.2031), (0.02622, 0.1024, 0.247), (0.0322, 0.175, 0.2139), (0.04549, 0.08672, 0.1921), (0.0569, 0.1125, 0.2607), (0.0599, 0.1052, 0.1794), (0.07072, 0.1218, 0.2303), (0.06931, 0.1436, 0.2082), (0.06122, 0.1607, 0.2225), (0.04661, 0.164, 0.1922), (0.03342, 0.1078, 0.2773), (0.04994, 0.1155, 0.3371), (0.05827, 0.1163, 0.3001), (0.07162, 0.1367, 0.2674), (0.07298, 0.1312, 0.3367), (0.06546, 0.1596, 0.2619), (0.07207, 0.1705, 0.3204), (0.07828, 0.1501, 0.3187), (0.06069, 0.09953, 0.419), (0.06478, 0.1192, 0.3834), (0.0761, 0.1411, 0.3929), (0.07389, 0.1668, 0.3898), (0.04037, 0.08985, 0.4116), (0.04331, 0.136, 0.4697), (0.05987, 0.07189, 0.4708), (0.0716, 0.1183, 0.4374), (0.06211, 0.1394, 0.4507), (0.06931, 0.1486, 0.4258), (0.02089, 0.1094, 0.5034), (0.03756, 0.1059, 0.4989), (0.03289, 0.183, 0.2955), (0.04722, 0.174, 0.2579), (0.05458, 0.1864, 0.3306), (0.03503, 0.1885, 0.3805), (0.05848, 0.1815, 0.3974), (0.05001, 0.1557, 0.4456)], [], [(1, 2, 0), (4, 1, 3), (2, 1, 4), (9, 2, 4), (0, 7, 6), (6, 8, 11), (6, 11, 12), (11, 10, 15), (17, 14, 16), (17, 16, 18), (20, 0, 19), (5, 19, 21), (20, 5, 1), (21, 22, 5), (19, 6, 24), (21, 19, 24), (26, 24, 25), (29, 23, 28), (29, 28, 30), (27, 25, 29), (31, 29, 30), (28, 32, 33), (33, 32, 35), (32, 14, 35), (30, 33, 36), (36, 33, 34), (36, 34, 37), (31, 30, 36), (39, 31, 36), (38, 39, 36), (40, 38, 37), (37, 34, 46), (46, 34, 41), (42, 17, 47), (47, 17, 18), (40, 37, 45), (46, 45, 37), (41, 49, 51), (44, 52, 49), (52, 54, 55), (53, 55, 56), (60, 59, 58), (68, 61, 67), (61, 69, 66), (70, 68, 67), (67, 66, 71), (66, 69, 63), (46, 41, 74), (74, 51, 75), (76, 46, 74), (75, 76, 74), (51, 50, 80), (79, 59, 90), (75, 80, 84), (84, 80, 83), (84, 78, 75), (85, 78, 84), (82, 86, 88), (88, 87, 89), (81, 90, 86), (86, 100, 87), (83, 82, 88), (83, 88, 91), (90, 201, 100), (201, 90, 200), (94, 93, 91), (89, 95, 99), (95, 87, 96), (97, 96, 106), (100, 201, 210), (106, 96, 210), (109, 101, 108), (102, 101, 109), (97, 103, 98), (104, 103, 105), (106, 105, 97), (107, 108, 61), (109, 108, 107), (103, 111, 101), (112, 109, 116), (112, 102, 109), (110, 104, 62), (104, 110, 111), (116, 115, 112), (116, 68, 70), (119, 92, 118), (121, 99, 102), (121, 233, 120), (112, 122, 121), (123, 3, 5), (125, 124, 127), (129, 125, 127), (132, 131, 130), (9, 125, 134), (135, 10, 134), (136, 135, 134), (15, 135, 136), (139, 136, 140), (16, 138, 141), (138, 139, 142), (143, 5, 22), (128, 123, 5), (144, 143, 22), (144, 128, 143), (133, 132, 130), (26, 146, 22), (27, 148, 146), (147, 145, 133), (147, 133, 144), (150, 29, 31), (150, 148, 27), (152, 150, 31), (155, 139, 140), (148, 153, 149), (151, 153, 148), (151, 150, 152), (151, 154, 153), (149, 140, 137), (153, 140, 149), (153, 155, 140), (39, 152, 31), (40, 39, 38), (40, 156, 39), (152, 154, 151), (156, 158, 154), (154, 157, 155), (158, 157, 154), (159, 47, 18), (18, 141, 162), (159, 162, 163), (160, 159, 163), (161, 156, 40), (161, 169, 156), (160, 163, 166), (167, 166, 163), (168, 165, 157), (168, 167, 165), (48, 161, 45), (164, 161, 48), (54, 43, 160), (54, 160, 171), (172, 55, 171), (167, 171, 166), (173, 172, 171), (174, 173, 167), (175, 56, 172), (173, 175, 172), (178, 181, 64), (179, 182, 178), (188, 72, 186), (187, 184, 188), (187, 73, 184), (183, 185, 186), (185, 180, 181), (188, 190, 187), (224, 191, 185), (191, 224, 189), (192, 76, 77), (77, 193, 192), (164, 174, 170), (164, 48, 192), (192, 194, 174), (195, 78, 85), (195, 193, 78), (195, 197, 193), (193, 199, 194), (176, 177, 198), (194, 177, 173), (199, 198, 177), (202, 93, 94), (204, 201, 203), (197, 196, 93), (202, 209, 93), (176, 198, 203), (205, 203, 198), (206, 203, 205), (204, 203, 206), (197, 207, 199), (209, 207, 197), (202, 208, 209), (231, 208, 202), (207, 206, 205), (211, 106, 210), (212, 210, 204), (211, 210, 212), (212, 204, 214), (105, 106, 211), (105, 211, 219), (105, 219, 218), (104, 222, 179), (179, 62, 104), (222, 104, 105), (218, 179, 222), (179, 218, 182), (224, 182, 225), (229, 189, 226), (225, 218, 220), (223, 226, 235), (223, 235, 114), (189, 224, 225), (227, 225, 220), (226, 225, 227), (223, 115, 228), (229, 223, 228), (119, 202, 94), (120, 232, 230), (231, 202, 119), (231, 216, 215), (122, 234, 233), (234, 221, 232), (114, 235, 122), (0, 20, 1), (5, 3, 1), (0, 2, 7), (6, 7, 8), (7, 2, 9), (8, 7, 9), (8, 9, 10), (12, 11, 13), (13, 11, 15), (10, 11, 8), (14, 13, 16), (16, 13, 15), (5, 20, 19), (19, 0, 6), (23, 24, 6), (24, 26, 21), (26, 22, 21), (27, 26, 25), (28, 23, 12), (12, 23, 6), (32, 12, 13), (25, 24, 23), (29, 25, 23), (29, 150, 27), (28, 12, 32), (34, 33, 35), (32, 13, 14), (35, 14, 17), (30, 28, 33), (37, 38, 36), (34, 35, 42), (34, 42, 44), (41, 34, 44), (35, 17, 42), (44, 42, 43), (159, 42, 47), (43, 42, 159), (46, 48, 45), (41, 44, 49), (51, 49, 50), (44, 43, 52), (50, 49, 52), (50, 52, 53), (54, 52, 43), (55, 53, 52), (50, 53, 57), (59, 57, 58), (56, 57, 53), (61, 110, 69), (110, 62, 65), (110, 65, 69), (64, 63, 69), (65, 64, 69), (67, 61, 66), (71, 70, 67), (183, 71, 66), (89, 92, 91, 88), (74, 41, 51), (76, 48, 46), (75, 77, 76), (78, 77, 75), (80, 50, 79), (80, 79, 81), (79, 50, 57), (79, 57, 59), (90, 81, 79), (75, 51, 80), (83, 80, 82), (83, 85, 84), (83, 196, 85), (82, 80, 81), (82, 81, 86), (88, 86, 87), (86, 90, 100), (97, 98, 95, 96), (90, 59, 60), (93, 196, 83), (91, 93, 83), (92, 94, 91), (60, 200, 90), (89, 87, 95), (99, 95, 98), (101, 102, 99, 98), (100, 96, 87), (210, 96, 100), (73, 113, 116, 70), (101, 98, 103), (103, 97, 105), (108, 111, 110), (61, 108, 110), (108, 101, 111), (116, 109, 107), (111, 103, 104), (114, 112, 115), (68, 107, 61), (116, 107, 68), (3, 123, 124, 4), (116, 113, 115), (92, 89, 99), (117, 92, 99), (118, 92, 117), (92, 119, 94), (118, 230, 119), (118, 120, 230), (121, 117, 99), (117, 120, 118), (121, 120, 117), (122, 233, 121), (112, 121, 102), (114, 122, 112), (4, 124, 125, 9), (123, 126, 127, 124), (126, 130, 131, 127), (123, 130, 126), (127, 131, 132, 129), (136, 139, 138, 15), (128, 130, 123), (128, 133, 130), (134, 10, 9), (129, 134, 125), (136, 134, 129), (132, 137, 129), (15, 10, 135), (145, 147, 148, 149), (137, 136, 129), (137, 140, 136), (138, 16, 15), (18, 16, 141), (141, 138, 142), (5, 143, 128), (128, 144, 133), (27, 146, 26), (146, 144, 22), (146, 147, 144), (132, 145, 149, 137), (148, 147, 146), (133, 145, 132), (65, 62, 179, 178), (151, 148, 150), (184, 73, 70, 71), (39, 156, 152), (155, 142, 139), (155, 157, 142), (152, 156, 154), (153, 154, 155), (160, 43, 159), (45, 161, 40), (162, 159, 18), (142, 162, 141), (157, 162, 142), (157, 165, 162), (165, 163, 162), (165, 167, 163), (156, 169, 158), (169, 168, 158), (169, 170, 168), (164, 170, 169), (158, 168, 157), (168, 170, 167), (164, 169, 161), (166, 171, 160), (171, 55, 54), (56, 55, 172), (167, 173, 171), (170, 174, 167), (176, 60, 58), (57, 56, 175), (58, 57, 175), (175, 176, 58), (173, 177, 175), (65, 178, 64), (72, 188, 184, 71), (64, 180, 63), (64, 181, 180), (178, 182, 181), (224, 181, 182), (183, 66, 63), (72, 71, 183), (176, 203, 200, 60), (185, 183, 63), (180, 185, 63), (186, 72, 183), (190, 188, 186), (224, 185, 181), (187, 190, 191), (190, 186, 185), (191, 190, 185), (192, 48, 76), (192, 174, 164), (192, 193, 194), (174, 194, 173), (85, 196, 195), (193, 77, 78), (197, 195, 196), (177, 176, 175), (197, 199, 193), (194, 199, 177), (199, 205, 198), (213, 207, 208, 215), (201, 200, 203), (93, 209, 197), (209, 208, 207), (199, 207, 205), (204, 210, 201), (206, 213, 204), (213, 214, 204), (231, 215, 208), (207, 213, 206), (214, 213, 217), (220, 217, 216, 221), (215, 217, 213), (215, 216, 217), (214, 211, 212), (219, 211, 214), (220, 218, 219), (217, 220, 214), (220, 219, 214), (221, 227, 220), (222, 105, 218), (223, 114, 115), (225, 182, 218), (223, 229, 226), (235, 226, 227), (226, 189, 225), (113, 73, 228), (113, 228, 115), (187, 228, 73), (229, 187, 191), (229, 191, 189), (229, 228, 187), (230, 231, 119), (232, 231, 230), (231, 232, 216), (120, 233, 232), (232, 221, 216), (233, 234, 232), (122, 235, 234), (234, 227, 221), (234, 235, 227)])
me_b_ziercurve.materials.append(mat_material_003)
me_b_ziercurve.auto_texspace = False
me_b_ziercurve.update()

# ---- objects
ob_skeleton_001 = bpy.data.objects.new('Skeleton.001', me_sphere_001)
ob_b_ziercurve = bpy.data.objects.new('BézierCurve', me_b_ziercurve)

# ---- transforms, parenting, visibility, modifiers, constraints
ob_skeleton_001.location = (0.0002348, -0.1224, 0.9053)
ob_skeleton_001.rotation_euler = (-0.1168, 0.06744, 4.372)
_vg = ob_skeleton_001.vertex_groups.new(name='Spine')
_vg = ob_skeleton_001.vertex_groups.new(name='Spine1')
_vg = ob_skeleton_001.vertex_groups.new(name='head')
_vg = ob_skeleton_001.vertex_groups.new(name='Hat')
_vg = ob_skeleton_001.vertex_groups.new(name='Shoulder.R')
_vg = ob_skeleton_001.vertex_groups.new(name='Arm.R')
_vg = ob_skeleton_001.vertex_groups.new(name='Hand.R')
_vg = ob_skeleton_001.vertex_groups.new(name='Shoulder.L')
_vg = ob_skeleton_001.vertex_groups.new(name='Arm.L')
_vg = ob_skeleton_001.vertex_groups.new(name='Hand.L')
_vg = ob_skeleton_001.vertex_groups.new(name='Leg.R')
_vg = ob_skeleton_001.vertex_groups.new(name='foot.R')
_vg = ob_skeleton_001.vertex_groups.new(name='Leg.L')
_vg = ob_skeleton_001.vertex_groups.new(name='foot.L')
ob_b_ziercurve.location = (0.0, 0.0, 0.374)

# ---- collection membership
col_collection.objects.link(ob_skeleton_001)
col_collection.objects.link(ob_b_ziercurve)

# ---- scene / render settings (as saved in the file)
scene.frame_start = 1; scene.frame_end = 250; scene.frame_set(1)
scene.render.engine = 'BLENDER_EEVEE_NEXT'
bpy.context.view_layer.update()

# ---- added for rendering (the .blend has no active camera and no usable light): camera, sun
cam_auto = bpy.data.cameras.new('AutoCamera')
cam_auto.lens = 50.0
cam_auto.sensor_width = 36.0
cam_auto.clip_end = 1000.0
ob_auto_camera = bpy.data.objects.new('AutoCamera', cam_auto)
scene.collection.objects.link(ob_auto_camera)
ob_auto_camera.location = (1.24826, -1.55082, 1.56772)
ob_auto_camera.rotation_euler = (1.09748, -7.21219e-08, 0.694738)
scene.camera = ob_auto_camera
light_auto_sun = bpy.data.lights.new('AutoSun', 'SUN')
light_auto_sun.energy = 3.0
light_auto_sun.angle = 0.0523599
ob_auto_sun = bpy.data.objects.new('AutoSun', light_auto_sun)
scene.collection.objects.link(ob_auto_sun)
ob_auto_sun.rotation_euler = (0.872665, 0.174533, 0.523599)
bpy.context.view_layer.update()
